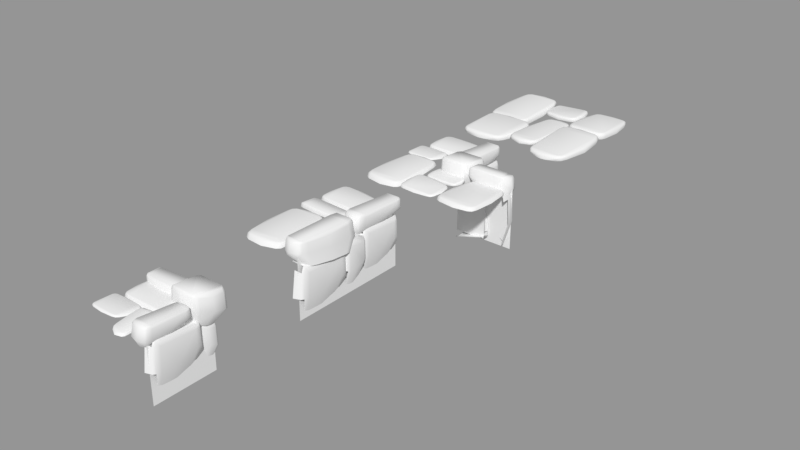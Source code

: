 # Source: walkway.blend  (saved by Blender 2.80.75; exported with 4.5.12 LTS)
import bpy
from mathutils import Matrix  # noqa: F401  (used for matrix-valued properties, if any)

bpy.ops.wm.read_factory_settings(use_empty=True)
scene = bpy.context.scene
scene.name = 'Scene'

# ---- collections
col_collection_1 = bpy.data.collections.new('Collection 1'); scene.collection.children.link(col_collection_1)

# ---- materials (node trees are filled in below, after node groups)
mat_material = bpy.data.materials.new('Material')
mat_material.alpha_threshold = 0.0
mat_material.use_transparent_shadow = False
mat_material.roughness = 0.5
mat_material.line_color = (0.0, 0.0, 0.0, 1.0)

# ---- material node trees

# ---- meshes
me_cube_004 = bpy.data.meshes.new('Cube.004')
me_cube_004.from_pydata([(0.1436, -0.001473, -0.04489), (0.1415, 0.01599, 0.3641), (0.1128, 0.01977, 0.4371), (-0.06331, 0.01977, 0.4362), (-0.09643, 0.01599, 0.3628), (-0.0742, -0.001473, -0.04603), (-0.04029, -0.01998, -0.1312), (-0.03909, -0.004014, -0.1191), (0.1169, -0.004014, -0.1183), (0.06723, -0.02065, -0.1526), (0.1188, -0.01998, -0.1304), (0.1486, -0.01363, -0.05081), (0.1464, 0.0007316, 0.3709), (0.115, 0.003653, 0.4509), (0.0319, 0.02099, 0.4493), (-0.06651, 0.003653, 0.4499), (-0.1029, 0.0007316, 0.3696), (-0.09684, 0.006306, 0.1584), (-0.07912, -0.01363, -0.052), (-0.0406, -0.01613, -0.132), (0.04088, -0.004041, -0.1313), (0.1193, -0.01613, -0.1311), (0.1434, -0.01639, 0.3626), (0.1455, -0.02883, -0.04151), (0.1362, -0.003373, -0.09733), (0.1335, 0.02, 0.3626), (0.1332, 0.01858, 0.4164), (-0.06251, -0.0139, 0.4423), (0.1114, -0.0139, 0.4432), (0.1124, 0.02298, 0.4162), (-0.06236, 0.02298, 0.4152), (-0.0877, 0.01858, 0.4153), (-0.0769, -0.02883, -0.04268), (-0.0985, -0.01639, 0.3613), (-0.08658, 0.02, 0.3615), (-0.06126, -0.003373, -0.09836), (0.116, -0.03131, -0.1225), (0.06628, -0.03214, -0.1497), (0.0148, -0.03214, -0.15), (-0.03844, -0.03131, -0.1233), (-0.0401, -0.0002755, -0.09835), (0.1163, -0.0002755, -0.09753), (0.1566, -0.006938, 0.1601), (0.03161, 0.004484, 0.4752), (-0.1091, -0.006938, 0.1587), (0.04107, -0.01686, -0.1563), (0.1569, -0.02261, 0.1606), (0.1396, -0.01536, -0.1061), (0.1365, 0.002756, 0.426), (0.03036, -0.01286, 0.4765), (-0.09222, 0.002756, 0.4248), (-0.1083, -0.02261, 0.1592), (-0.0639, -0.01536, -0.1071), (0.04098, -0.03235, -0.1565), (0.1358, -0.03049, -0.09544), (0.1307, -0.0005966, -0.08291), (0.1327, -0.01473, 0.4164), (0.1277, 0.02097, 0.4018), (-0.06137, -0.03049, -0.09647), (-0.05678, -0.0005966, -0.08389), (-0.08718, -0.01473, 0.4152), (-0.08053, 0.02097, 0.4007), (-0.1346, 0.001167, -0.4394), (0.08567, 0.01281, -0.4394), (0.1251, 0.01555, -0.4111), (0.1251, 0.01555, -0.235), (0.08567, 0.01281, -0.2015), (-0.1346, 0.001167, -0.2216), (-0.1804, -0.0161, -0.2551), (-0.174, -0.0003335, -0.2563), (-0.174, -0.0003335, -0.4123), (-0.1922, -0.01646, -0.3625), (-0.1804, -0.0161, -0.4142), (-0.1376, -0.01089, -0.4443), (0.08954, -0.002515, -0.4443), (0.1327, -0.0007329, -0.4134), (0.1319, 0.0166, -0.3303), (0.1327, -0.0007329, -0.2319), (0.08954, -0.002515, -0.195), (-0.02443, 0.00604, -0.2), (-0.1376, -0.01089, -0.2166), (-0.1808, -0.01224, -0.2547), (-0.1809, -0.0001817, -0.3362), (-0.1808, -0.01224, -0.4146), (0.0853, -0.01949, -0.4413), (-0.1324, -0.02619, -0.4413), (-0.1628, 1.121e-05, -0.4317), (0.08486, 0.01684, -0.4314), (0.1139, 0.01465, -0.4314), (0.1288, -0.01815, -0.2358), (0.1288, -0.01815, -0.4097), (0.1137, 0.01906, -0.4106), (0.1137, 0.01906, -0.2358), (0.1139, 0.01465, -0.2105), (-0.1324, -0.02619, -0.2189), (0.0853, -0.01949, -0.1994), (0.08486, 0.01684, -0.2113), (-0.1628, 1.12e-05, -0.2343), (-0.1759, -0.02753, -0.4114), (-0.1904, -0.02798, -0.3615), (-0.1904, -0.02798, -0.31), (-0.1759, -0.02753, -0.2569), (-0.1629, 0.003105, -0.2554), (-0.1629, 0.003105, -0.4118), (-0.02402, -0.007189, -0.4535), (0.146, -0.000253, -0.3301), (-0.02402, -0.007189, -0.1878), (-0.1941, -0.01262, -0.3363), (-0.02354, -0.02284, -0.4537), (-0.1674, -0.01183, -0.4351), (0.1193, -0.001274, -0.4348), (0.147, -0.01759, -0.3289), (0.1193, -0.001274, -0.206), (-0.02354, -0.02284, -0.1886), (-0.1674, -0.01183, -0.2316), (-0.1941, -0.02809, -0.3362), (-0.1614, -0.02708, -0.4313), (-0.1551, 0.002579, -0.4263), (0.1143, -0.0186, -0.4309), (0.106, 0.01726, -0.4258), (-0.1614, -0.02708, -0.2342), (-0.1551, 0.002579, -0.2388), (0.1143, -0.0186, -0.211), (0.106, 0.01726, -0.2176), (0.483, 0.002837, -0.4155), (0.483, 0.009896, -0.1124), (0.4437, 0.01211, -0.05813), (0.1995, 0.01211, -0.05813), (0.153, 0.009896, -0.1124), (0.1809, 0.002837, -0.4155), (0.2273, -0.02018, -0.4792), (0.2291, 0.002421, -0.4698), (0.4454, 0.002421, -0.4698), (0.3763, -0.02018, -0.4954), (0.448, -0.02018, -0.4792), (0.4898, -0.01453, -0.4202), (0.4898, -0.01252, -0.1077), (0.4469, -0.01186, -0.0483), (0.3316, 0.01333, -0.04877), (0.1952, -0.01186, -0.0483), (0.144, -0.01252, -0.1077), (0.151, 0.004988, -0.264), (0.174, -0.01453, -0.4202), (0.2269, -0.01456, -0.4796), (0.3399, 0.002946, -0.4792), (0.4487, -0.01456, -0.4796), (0.4856, -0.03697, -0.1143), (0.4856, -0.03697, -0.4137), (0.4723, 0.00242, -0.4544), (0.4719, 0.01577, -0.1133), (0.4719, 0.01131, -0.07357), (0.2007, -0.03697, -0.05439), (0.4419, -0.03697, -0.05439), (0.4431, 0.01771, -0.07357), (0.2007, 0.01771, -0.07357), (0.1655, 0.01131, -0.07357), (0.1772, -0.03697, -0.4137), (0.1502, -0.03697, -0.1143), (0.1667, 0.01577, -0.1133), (0.1985, 0.00242, -0.4544), (0.4441, -0.03697, -0.4736), (0.375, -0.03697, -0.4935), (0.3036, -0.03697, -0.4935), (0.2299, -0.03697, -0.4736), (0.2278, 0.006915, -0.4544), (0.4447, 0.006915, -0.4544), (0.5025, -0.01423, -0.264), (0.3314, -0.01176, -0.02998), (0.134, -0.01423, -0.264), (0.34, -0.01452, -0.498), (0.5029, -0.03697, -0.264), (0.477, -0.01456, -0.4611), (0.4766, -0.01205, -0.06682), (0.3297, -0.03697, -0.02944), (0.1593, -0.01205, -0.06682), (0.1351, -0.03697, -0.264), (0.1947, -0.01456, -0.4611), (0.3398, -0.03697, -0.4985), (0.4718, -0.03697, -0.4536), (0.4648, 0.005801, -0.4436), (0.4712, -0.03697, -0.07435), (0.4641, 0.01544, -0.08433), (0.1983, -0.03697, -0.4536), (0.2048, 0.005801, -0.4436), (0.1662, -0.03697, -0.07435), (0.1754, 0.01544, -0.08433), (0.1535, 0.003261, 0.4636), (0.1535, 0.02237, 0.07267), (0.1947, 0.02674, 0.002726), (0.4508, 0.02674, 0.002726), (0.4995, 0.02237, 0.07267), (0.4703, 0.003261, 0.4636), (0.4216, -0.02231, 0.545), (0.4198, 0.0006902, 0.5336), (0.1929, 0.0006902, 0.5336), (0.2654, -0.02295, 0.5659), (0.1902, -0.02231, 0.545), (0.1464, -0.01431, 0.4691), (0.1464, 0.00011, 0.06595), (0.1913, 0.003128, -0.01069), (0.3122, 0.02833, -0.009308), (0.4553, 0.003128, -0.01069), (0.5089, 0.00011, 0.06595), (0.5017, 0.01143, 0.2681), (0.4775, -0.01431, 0.4691), (0.4221, -0.01671, 0.5457), (0.3036, 0.0008439, 0.5457), (0.1895, -0.01671, 0.5457), (0.1508, -0.02463, 0.07364), (0.1508, -0.03652, 0.4599), (0.1647, 0.001302, 0.5137), (0.1652, 0.02822, 0.07406), (0.1652, 0.02533, 0.02262), (0.4496, -0.02225, -0.003615), (0.1966, -0.02225, -0.003615), (0.1954, 0.03174, 0.02282), (0.4496, 0.03174, 0.02282), (0.4864, 0.02533, 0.02262), (0.4742, -0.03652, 0.4599), (0.5025, -0.02463, 0.07364), (0.4852, 0.02822, 0.07406), (0.4519, 0.001302, 0.5137), (0.1943, -0.0389, 0.5372), (0.2668, -0.03969, 0.563), (0.3416, -0.03969, 0.563), (0.4189, -0.0389, 0.5372), (0.4211, 0.005803, 0.5138), (0.1937, 0.005803, 0.5138), (0.133, -0.007807, 0.2675), (0.3124, 0.003957, -0.03433), (0.5194, -0.007807, 0.2675), (0.3035, -0.01739, 0.5694), (0.1327, -0.03057, 0.2668), (0.1598, -0.01597, 0.5218), (0.1603, 0.002208, 0.0132), (0.3143, -0.02126, -0.03581), (0.4929, 0.002208, 0.0132), (0.5183, -0.03057, 0.2668), (0.4558, -0.01597, 0.5218), (0.3036, -0.03989, 0.5694), (0.1653, -0.03811, 0.5114), (0.1726, 0.005114, 0.4999), (0.1659, -0.02304, 0.02214), (0.1733, 0.02904, 0.03663), (0.452, -0.03811, 0.5114), (0.4453, 0.005114, 0.4999), (0.4857, -0.02304, 0.02214), (0.4761, 0.02904, 0.03663), (-0.1965, 0.02132, -0.3833), (-0.1965, 0.0007845, 0.007503), (-0.2377, -0.001941, 0.07753), (-0.4938, -0.001941, 0.07753), (-0.5425, 0.0007845, 0.007503), (-0.5133, 0.02132, -0.3833), (-0.4647, 0.004111, -0.4669), (-0.4628, 0.02584, -0.4532), (-0.2359, 0.02584, -0.4532), (-0.3084, 0.005586, -0.4878), (-0.2332, 0.004111, -0.4669), (-0.1894, 0.004392, -0.3906), (-0.1894, -0.02204, 0.01194), (-0.2344, -0.02679, 0.08849), (-0.3552, -0.001577, 0.08967), (-0.4984, -0.02679, 0.08849), (-0.552, -0.02204, 0.01194), (-0.5447, 0.009674, -0.188), (-0.5205, 0.004392, -0.3906), (-0.4651, 0.009763, -0.4671), (-0.3466, 0.02722, -0.4653), (-0.2325, 0.009763, -0.4671), (-0.1938, -0.04587, 0.001784), (-0.1938, -0.01863, -0.3837), (-0.2077, 0.02443, -0.4334), (-0.2082, 0.006743, 0.006713), (-0.2082, -0.001332, 0.0576), (-0.4926, -0.05132, 0.07889), (-0.2397, -0.05132, 0.07889), (-0.2384, 0.00506, 0.05805), (-0.4926, 0.00506, 0.05805), (-0.5294, -0.001333, 0.0576), (-0.5172, -0.01863, -0.3837), (-0.5456, -0.04587, 0.001784), (-0.5282, 0.006743, 0.006713), (-0.4949, 0.02443, -0.4334), (-0.2373, -0.01318, -0.4608), (-0.3098, -0.01136, -0.4865), (-0.3847, -0.01136, -0.4865), (-0.4619, -0.01318, -0.4608), (-0.4641, 0.02893, -0.433), (-0.2367, 0.02893, -0.433), (-0.1761, -0.00953, -0.1894), (-0.3555, -0.02836, 0.1121), (-0.5625, -0.00953, -0.1894), (-0.3465, 0.01147, -0.4907), (-0.1757, -0.03225, -0.191), (-0.2028, 0.008078, -0.4432), (-0.2033, -0.02529, 0.06463), (-0.3573, -0.05359, 0.111), (-0.5359, -0.02529, 0.06463), (-0.5613, -0.03225, -0.191), (-0.4988, 0.008078, -0.4432), (-0.3467, -0.01091, -0.493), (-0.2083, -0.015, -0.4351), (-0.2156, 0.02683, -0.4193), (-0.2089, -0.04951, 0.05319), (-0.2163, 0.003773, 0.04404), (-0.495, -0.015, -0.4351), (-0.4883, 0.02683, -0.4193), (-0.5287, -0.04951, 0.05319), (-0.5191, 0.003773, 0.04404), (-0.5094, 0.002836, 0.4538), (-0.5094, 0.009895, 0.1506), (-0.462, 0.01211, 0.09636), (-0.1673, 0.01211, 0.09636), (-0.1112, 0.009895, 0.1506), (-0.1448, 0.002836, 0.4538), (-0.2008, -0.02018, 0.5174), (-0.2029, 0.002421, 0.508), (-0.464, 0.002421, 0.508), (-0.3806, -0.02018, 0.5336), (-0.4671, -0.02018, 0.5174), (-0.5176, -0.01453, 0.4585), (-0.5176, -0.01252, 0.146), (-0.4658, -0.01186, 0.08654), (-0.3267, 0.01333, 0.08701), (-0.162, -0.01186, 0.08654), (-0.1003, -0.01252, 0.146), (-0.1087, 0.004988, 0.3022), (-0.1365, -0.01453, 0.4585), (-0.2003, -0.01456, 0.5179), (-0.3366, 0.002946, 0.5174), (-0.4679, -0.01456, 0.5179), (-0.5125, -0.03697, 0.1525), (-0.5125, -0.03697, 0.4519), (-0.4965, 0.00242, 0.4926), (-0.496, 0.01577, 0.1516), (-0.496, 0.01131, 0.1118), (-0.1686, -0.03697, 0.09262), (-0.4597, -0.03697, 0.09262), (-0.4612, 0.01771, 0.1118), (-0.1687, 0.01771, 0.1118), (-0.1263, 0.01131, 0.1118), (-0.1403, -0.03697, 0.4519), (-0.1077, -0.03697, 0.1525), (-0.1277, 0.01577, 0.1516), (-0.166, 0.00242, 0.4926), (-0.4624, -0.03697, 0.5118), (-0.379, -0.03697, 0.5317), (-0.2928, -0.03697, 0.5317), (-0.204, -0.03697, 0.5118), (-0.2014, 0.006915, 0.4926), (-0.4631, 0.006915, 0.4926), (-0.5329, -0.01423, 0.3022), (-0.3265, -0.01176, 0.06821), (-0.08824, -0.01423, 0.3022), (-0.3368, -0.01452, 0.5362), (-0.5334, -0.03697, 0.3022), (-0.5021, -0.01456, 0.4994), (-0.5016, -0.01205, 0.1051), (-0.3244, -0.03697, 0.06767), (-0.1188, -0.01205, 0.1051), (-0.08957, -0.03697, 0.3022), (-0.1615, -0.01456, 0.4994), (-0.3366, -0.03697, 0.5367), (-0.4958, -0.03697, 0.4918), (-0.4874, 0.005801, 0.4818), (-0.4951, -0.03697, 0.1126), (-0.4866, 0.01544, 0.1226), (-0.1658, -0.03697, 0.4918), (-0.1736, 0.005801, 0.4818), (-0.1271, -0.03697, 0.1126), (-0.1381, 0.01544, 0.1226)], [], [(2, 14, 43, 13), (4, 17, 44, 16), (42, 12, 22, 46), (1, 25, 57, 26), (1, 42, 0), (18, 52, 58, 32), (41, 8, 20), (33, 60, 50, 16), (1, 26, 48, 12), (48, 13, 28, 56), (4, 16, 50, 31), (2, 26, 57, 29), (6, 38, 39), (3, 15, 43, 14), (30, 3, 14), (3, 30, 61, 31), (17, 5, 18, 44), (45, 19, 7, 20), (33, 16, 44, 51), (23, 54, 47, 11), (7, 19, 52, 35), (5, 17, 59), (2, 13, 48, 26), (3, 31, 50, 15), (4, 31, 61, 34), (15, 50, 60, 27), (8, 21, 45, 20), (0, 11, 47, 24), (45, 53, 38), (8, 24, 47, 21), (7, 35, 59, 40), (28, 13, 43, 49), (23, 11, 42, 46), (8, 41, 55, 24), (0, 55, 25), (37, 9, 10, 36), (44, 18, 32, 51), (27, 49, 43, 15), (5, 35, 52, 18), (12, 48, 56, 22), (64, 76, 105, 75), (66, 79, 106, 78), (104, 74, 84, 108), (63, 87, 119, 88), (63, 104, 62), (80, 114, 120, 94), (103, 70, 82), (95, 122, 112, 78), (63, 88, 110, 74), (110, 75, 90, 118), (66, 78, 112, 93), (64, 88, 119, 91), (68, 100, 101), (65, 77, 105, 76), (92, 65, 76), (65, 92, 123, 93), (79, 67, 80, 106), (107, 81, 69, 82), (95, 78, 106, 113), (85, 116, 109, 73), (69, 81, 114, 97), (67, 79, 121), (64, 75, 110, 88), (65, 93, 112, 77), (66, 93, 123, 96), (77, 112, 122, 89), (70, 83, 107, 82), (62, 73, 109, 86), (87, 117, 103), (107, 115, 100), (70, 86, 109, 83), (69, 97, 121, 102), (90, 75, 105, 111), (85, 73, 104, 108), (70, 103, 117, 86), (62, 117, 87), (99, 71, 72, 98), (106, 80, 94, 113), (89, 111, 105, 77), (67, 97, 114, 80), (74, 110, 118, 84), (126, 138, 167, 137), (128, 141, 168, 140), (166, 136, 146, 170), (125, 149, 181, 150), (125, 166, 124), (142, 176, 182, 156), (165, 132, 144), (157, 184, 174, 140), (125, 150, 172, 136), (172, 137, 152, 180), (128, 140, 174, 155), (126, 150, 181, 153), (130, 162, 163), (127, 139, 167, 138), (154, 127, 138), (127, 154, 185, 155), (141, 129, 142, 168), (169, 143, 131, 144), (157, 140, 168, 175), (147, 178, 171, 135), (131, 143, 176, 159), (129, 141, 183), (126, 137, 172, 150), (127, 155, 174, 139), (128, 155, 185, 158), (139, 174, 184, 151), (132, 145, 169, 144), (124, 135, 171, 148), (149, 179, 165), (169, 177, 162), (132, 148, 171, 145), (131, 159, 183, 164), (152, 137, 167, 173), (147, 135, 166, 170), (132, 165, 179, 148), (124, 179, 149), (161, 133, 134, 160), (168, 142, 156, 175), (151, 173, 167, 139), (129, 159, 176, 142), (136, 172, 180, 146), (188, 200, 229, 199), (190, 203, 230, 202), (228, 198, 208, 232), (187, 211, 243, 212), (187, 228, 186), (204, 238, 244, 218), (227, 194, 206), (219, 246, 236, 202), (187, 212, 234, 198), (234, 199, 214, 242), (190, 202, 236, 217), (188, 212, 243, 215), (192, 224, 225), (189, 201, 229, 200), (216, 189, 200), (189, 216, 247, 217), (203, 191, 204, 230), (231, 205, 193, 206), (219, 202, 230, 237), (209, 240, 233, 197), (193, 205, 238, 221), (191, 203, 245), (188, 199, 234, 212), (189, 217, 236, 201), (190, 217, 247, 220), (201, 236, 246, 213), (194, 207, 231, 206), (186, 197, 233, 210), (231, 239, 224), (194, 210, 233, 207), (193, 221, 245, 226), (214, 199, 229, 235), (209, 197, 228, 232), (194, 227, 241, 210), (186, 241, 211), (223, 195, 196, 222), (230, 204, 218, 237), (213, 235, 229, 201), (191, 221, 238, 204), (198, 234, 242, 208), (250, 262, 291, 261), (252, 265, 292, 264), (290, 260, 270, 294), (249, 273, 305, 274), (249, 290, 248), (266, 300, 306, 280), (289, 256, 268), (281, 308, 298, 264), (249, 274, 296, 260), (296, 261, 276, 304), (252, 264, 298, 279), (250, 274, 305, 277), (254, 286, 287), (251, 263, 291, 262), (278, 251, 262), (251, 278, 309, 279), (265, 253, 266, 292), (293, 267, 255, 268), (281, 264, 292, 299), (271, 302, 295, 259), (255, 267, 300, 283), (253, 265, 307), (250, 261, 296, 274), (251, 279, 298, 263), (252, 279, 309, 282), (263, 298, 308, 275), (256, 269, 293, 268), (248, 259, 295, 272), (293, 301, 286), (256, 272, 295, 269), (255, 283, 307, 288), (276, 261, 291, 297), (271, 259, 290, 294), (256, 289, 303, 272), (248, 303, 273), (285, 257, 258, 284), (292, 266, 280, 299), (275, 297, 291, 263), (253, 283, 300, 266), (260, 296, 304, 270), (312, 324, 353, 323), (314, 327, 354, 326), (352, 322, 332, 356), (311, 335, 367, 336), (311, 352, 310), (328, 362, 368, 342), (351, 318, 330), (343, 370, 360, 326), (311, 336, 358, 322), (358, 323, 338, 366), (314, 326, 360, 341), (312, 336, 367, 339), (316, 348, 349), (313, 325, 353, 324), (340, 313, 324), (313, 340, 371, 341), (327, 315, 328, 354), (355, 329, 317, 330), (343, 326, 354, 361), (333, 364, 357, 321), (317, 329, 362, 345), (315, 327, 369), (312, 323, 358, 336), (313, 341, 360, 325), (314, 341, 371, 344), (325, 360, 370, 337), (318, 331, 355, 330), (310, 321, 357, 334), (355, 363, 348), (318, 334, 357, 331), (317, 345, 369, 350), (338, 323, 353, 359), (333, 321, 352, 356), (318, 351, 365, 334), (310, 365, 335), (347, 319, 320, 346), (354, 328, 342, 361), (337, 359, 353, 325), (315, 345, 362, 328), (322, 358, 366, 332), (12, 42, 1), (42, 11, 0), (20, 7, 40), (40, 41, 20), (14, 2, 29), (29, 30, 14), (4, 34, 17), (34, 59, 17), (59, 35, 5), (52, 6, 39, 58), (10, 21, 47), (30, 29, 25, 34), (52, 19, 6), (41, 40, 55), (40, 59, 55), (273, 303, 307, 282), (34, 61, 30), (216, 215, 211, 220), (29, 57, 25), (38, 6, 19), (19, 45, 38), (25, 1, 0), (0, 24, 55), (21, 10, 9), (47, 54, 36, 10), (45, 21, 9), (74, 104, 63), (104, 73, 62), (82, 69, 102), (102, 103, 82), (76, 64, 91), (91, 92, 76), (66, 96, 79), (96, 121, 79), (121, 97, 67), (134, 171, 178, 160), (72, 83, 109), (130, 163, 182, 176), (114, 81, 68), (164, 158, 149, 165), (102, 121, 96), (96, 123, 92), (87, 96, 92), (92, 91, 87), (91, 119, 87), (100, 68, 81), (81, 107, 100), (87, 63, 62), (62, 86, 117), (83, 72, 71), (301, 293, 257, 285), (107, 83, 71), (136, 166, 125), (166, 135, 124), (144, 131, 164), (164, 165, 144), (138, 126, 153), (153, 154, 138), (128, 158, 141), (158, 183, 141), (183, 159, 129), (350, 340, 335, 351), (134, 145, 171), (233, 240, 222, 196), (176, 143, 130), (363, 355, 319, 347), (164, 183, 158), (158, 185, 154), (149, 158, 154), (154, 153, 149), (153, 181, 149), (162, 130, 143), (143, 169, 162), (149, 125, 124), (124, 148, 179), (145, 134, 133), (115, 107, 71, 99), (169, 145, 133), (198, 228, 187), (228, 197, 186), (206, 193, 226), (226, 227, 206), (200, 188, 215), (215, 216, 200), (190, 220, 203), (220, 245, 203), (245, 221, 191), (295, 302, 284, 258), (196, 207, 233), (300, 254, 287, 306), (238, 205, 192), (227, 226, 241), (226, 245, 241), (238, 192, 225, 244), (220, 247, 216), (278, 277, 273, 282), (215, 243, 211), (224, 192, 205), (205, 231, 224), (211, 187, 186), (186, 210, 241), (207, 196, 195), (53, 45, 9, 37), (231, 207, 195), (260, 290, 249), (290, 259, 248), (268, 255, 288), (288, 289, 268), (262, 250, 277), (277, 278, 262), (252, 282, 265), (282, 307, 265), (307, 283, 253), (316, 349, 368, 362), (258, 269, 295), (68, 101, 120, 114), (300, 267, 254), (289, 288, 303), (288, 307, 303), (211, 241, 245, 220), (282, 309, 278), (340, 350, 369, 344), (277, 305, 273), (286, 254, 267), (267, 293, 286), (273, 249, 248), (248, 272, 303), (269, 258, 257), (239, 231, 195, 223), (293, 269, 257), (322, 352, 311), (352, 321, 310), (330, 317, 350), (350, 351, 330), (324, 312, 339), (339, 340, 324), (314, 344, 327), (344, 369, 327), (369, 345, 315), (177, 169, 133, 161), (320, 331, 357), (72, 109, 116, 98), (362, 329, 316), (102, 96, 87, 103), (344, 371, 340), (340, 339, 335), (339, 367, 335), (335, 365, 351), (348, 316, 329), (329, 355, 348), (335, 311, 310), (310, 334, 365), (331, 320, 319), (320, 357, 364, 346), (355, 331, 319), (25, 55, 59, 34)])
me_cube_004.polygons.foreach_set('use_smooth', [True] * 398)
me_cube_004.use_remesh_preserve_volume = False
me_cube_004.use_remesh_preserve_attributes = False
me_cube_004.use_mirror_vertex_groups = False
me_cube_004.update()
me_cube_003 = bpy.data.meshes.new('Cube.003')
me_cube_003.from_pydata([(0.0, -0.5, -3.775e-08), (0.0, 0.0, 0.0), (0.5, 0.0, 0.0), (0.5, -0.5, -3.775e-08), (0.0, -0.5, -0.5), (0.0, 3.775e-08, -0.5), (0.483, 0.002836, 0.122), (0.483, 0.009895, 0.4251), (0.4437, 0.01211, 0.4794), (0.1995, 0.01211, 0.4794), (0.153, 0.009895, 0.4251), (0.1809, 0.002836, 0.122), (0.2291, 0.002421, 0.0677), (0.4454, 0.002421, 0.0677), (0.4898, -0.01453, 0.1173), (0.4898, -0.01252, 0.4298), (0.4469, -0.01186, 0.4892), (0.3316, 0.01333, 0.4887), (0.1952, -0.01186, 0.4892), (0.144, -0.01252, 0.4298), (0.151, 0.004988, 0.2735), (0.174, -0.01453, 0.1173), (0.2269, -0.01456, 0.05788), (0.3399, 0.002946, 0.05835), (0.4487, -0.01456, 0.05788), (0.4723, 0.00242, 0.08314), (0.4719, 0.01577, 0.4242), (0.4719, 0.01131, 0.4639), (0.4431, 0.01771, 0.4639), (0.2007, 0.01771, 0.4639), (0.1655, 0.01131, 0.4639), (0.1667, 0.01577, 0.4242), (0.1985, 0.00242, 0.08314), (0.2278, 0.006915, 0.08314), (0.4447, 0.006915, 0.08314), (0.5025, -0.01423, 0.2735), (0.3314, -0.01176, 0.5075), (0.134, -0.01423, 0.2735), (0.34, -0.01452, 0.03955), (0.477, -0.01456, 0.0764), (0.4766, -0.01205, 0.4707), (0.1593, -0.01205, 0.4707), (0.1947, -0.01456, 0.0764), (0.4648, 0.005801, 0.0939), (0.4641, 0.01544, 0.4532), (0.2048, 0.005801, 0.0939), (0.1754, 0.01544, 0.4532), (-0.1944, 0.02024, 0.07286), (-0.1944, 0.01298, 0.428), (-0.2318, 0.0129, 0.4916), (-0.4642, 0.0129, 0.4916), (-0.5084, 0.01298, 0.428), (-0.4819, 0.02024, 0.07286), (-0.4361, 0.02263, 0.009318), (-0.2302, 0.02263, 0.009318), (-0.1879, -0.00178, 0.06687), (-0.1879, -0.01602, 0.4328), (-0.2288, -0.01837, 0.5024), (-0.3385, 0.01396, 0.5026), (-0.4683, -0.01837, 0.5024), (-0.517, -0.01602, 0.4328), (-0.5104, 0.01484, 0.2504), (-0.4884, -0.00178, 0.06687), (-0.4381, 0.001373, -0.002686), (-0.3306, 0.0238, -0.00162), (-0.2271, 0.001373, -0.002686), (-0.2046, 0.0218, 0.02739), (-0.205, 0.02057, 0.4271), (-0.205, 0.01271, 0.4735), (-0.2324, 0.02092, 0.4737), (-0.4631, 0.02092, 0.4737), (-0.4965, 0.01271, 0.4735), (-0.4954, 0.02057, 0.4271), (-0.4652, 0.0218, 0.02739), (-0.4373, 0.02756, 0.02753), (-0.2309, 0.02756, 0.02753), (-0.1759, -0.009806, 0.2498), (-0.3387, -0.01923, 0.5238), (-0.5265, -0.009806, 0.2498), (-0.3305, 0.002415, -0.02414), (-0.2002, 0.0003764, 0.01899), (-0.2006, -0.01762, 0.4807), (-0.5024, -0.01762, 0.4807), (-0.4687, 0.0003764, 0.01899), (-0.2117, 0.02555, 0.04009), (-0.2124, 0.01859, 0.461), (-0.4592, 0.02555, 0.04009), (-0.4872, 0.01859, 0.461), (0.08351, 0.01301, 0.4975), (-0.1351, 0.01441, 0.4955), (-0.174, 0.01583, 0.4668), (-0.1723, 0.01887, 0.2907), (-0.1329, 0.01852, 0.2576), (0.08555, 0.01677, 0.2797), (0.1244, 0.01653, 0.3148), (0.1229, 0.01384, 0.4708), (0.08705, 0.0004635, 0.5022), (-0.1383, -0.001894, 0.5001), (-0.1808, -0.001609, 0.4688), (-0.18, 0.01799, 0.386), (-0.1791, 0.001527, 0.2873), (-0.1359, 0.002414, 0.2508), (-0.02354, 0.01685, 0.2571), (0.08918, 0.004397, 0.2746), (0.1317, 0.004437, 0.3131), (0.1303, 0.01565, 0.3948), (0.1302, 0.001675, 0.473), (0.1116, 0.01331, 0.4901), (-0.1344, 0.01879, 0.4876), (-0.1631, 0.01509, 0.4872), (-0.1629, 0.02007, 0.4665), (-0.1613, 0.02309, 0.2918), (-0.161, 0.01891, 0.2664), (-0.1324, 0.0226, 0.2675), (0.1134, 0.01673, 0.2926), (0.1132, 0.0196, 0.3139), (0.1117, 0.0169, 0.4702), (-0.02569, -0.001382, 0.5103), (-0.1932, -0.0003202, 0.3854), (-0.02319, 0.003208, 0.2447), (0.1441, 0.003283, 0.3948), (0.1166, 0.001096, 0.4933), (-0.1677, -0.001886, 0.4903), (-0.1655, 0.002066, 0.2616), (0.1185, 0.004612, 0.2898), (0.1038, 0.01571, 0.4846), (-0.1553, 0.0183, 0.4817), (0.1056, 0.01895, 0.2972), (-0.1533, 0.0219, 0.2736), (-0.1324, 0.0157, -0.2302), (-0.4251, 0.009716, -0.2302), (-0.4776, 0.00965, -0.261), (-0.4776, 0.00965, -0.4526), (-0.4251, 0.009716, -0.4891), (-0.1324, 0.0157, -0.4672), (-0.08, 0.01767, -0.4294), (-0.08, 0.01767, -0.2597), (-0.1274, -0.002454, -0.2249), (-0.4291, -0.01419, -0.2249), (-0.4865, -0.01614, -0.2585), (-0.4866, 0.01052, -0.349), (-0.4865, -0.01614, -0.456), (-0.4291, -0.01419, -0.4961), (-0.2787, 0.01125, -0.4907), (-0.1274, -0.002454, -0.4726), (-0.0701, 0.000145, -0.4312), (-0.07098, 0.01864, -0.3425), (-0.0701, 0.000145, -0.2572), (-0.0949, 0.01698, -0.2386), (-0.4244, 0.01597, -0.239), (-0.4627, 0.009492, -0.239), (-0.4628, 0.01626, -0.2616), (-0.4628, 0.01626, -0.4517), (-0.4627, 0.009492, -0.4793), (-0.4244, 0.01597, -0.4784), (-0.0949, 0.01698, -0.4534), (-0.095, 0.02173, -0.4304), (-0.095, 0.02173, -0.2603), (-0.2783, -0.009071, -0.2149), (-0.5042, -0.01684, -0.3491), (-0.2783, -0.009071, -0.504), (-0.05242, 0.001004, -0.3424), (-0.08797, -0.0006765, -0.235), (-0.4686, -0.01551, -0.2353), (-0.4686, -0.01551, -0.4841), (-0.08797, -0.0006765, -0.4564), (-0.1054, 0.02008, -0.2445), (-0.4524, 0.01434, -0.2451), (-0.1054, 0.02008, -0.4485), (-0.4524, 0.01434, -0.4716), (-0.5302, 0.007267, -0.05728), (-0.5302, 0.00365, -0.19), (-0.4988, 0.00361, -0.2137), (-0.3039, 0.00361, -0.2137), (-0.2668, 0.00365, -0.19), (-0.2891, 0.007267, -0.05728), (-0.3275, 0.008457, -0.03354), (-0.5002, 0.008457, -0.03354), (-0.5356, -0.003706, -0.05505), (-0.5356, -0.0108, -0.1918), (-0.5014, -0.01198, -0.2177), (-0.4094, 0.004137, -0.2178), (-0.3005, -0.01198, -0.2177), (-0.2596, -0.0108, -0.1918), (-0.2652, 0.004578, -0.1236), (-0.2836, -0.003706, -0.05505), (-0.3258, -0.002135, -0.02906), (-0.416, 0.009043, -0.02946), (-0.5028, -0.002135, -0.02906), (-0.5217, 0.008042, -0.0403), (-0.5213, 0.007432, -0.1896), (-0.5213, 0.003515, -0.207), (-0.4983, 0.007604, -0.207), (-0.3048, 0.007604, -0.207), (-0.2768, 0.003515, -0.207), (-0.2777, 0.007432, -0.1896), (-0.3031, 0.008042, -0.0403), (-0.3265, 0.01092, -0.04035), (-0.4996, 0.01092, -0.04035), (-0.5458, -0.007706, -0.1234), (-0.4092, -0.0124, -0.2258), (-0.2517, -0.007706, -0.1234), (-0.416, -0.001616, -0.02105), (-0.5254, -0.002632, -0.03716), (-0.5251, -0.0116, -0.2096), (-0.2718, -0.0116, -0.2096), (-0.3001, -0.002632, -0.03716), (-0.5157, 0.009914, -0.04504), (-0.5151, 0.006443, -0.2023), (-0.3081, 0.009914, -0.04504), (-0.2846, 0.006443, -0.2023), (-0.105, 0.09854, 0.06066), (-0.105, 0.07033, -0.1115), (-0.07464, 0.07002, -0.1423), (0.1139, 0.07002, -0.1423), (0.1497, 0.07033, -0.1115), (0.1282, 0.09854, 0.06066), (0.0924, -0.002868, 0.0971), (0.09105, 0.1078, 0.09146), (-0.07594, 0.1078, 0.09146), (-0.02258, 0.0005233, 0.1063), (-0.07794, -0.002868, 0.0971), (-0.1102, 0.01296, 0.06357), (-0.1102, -0.04238, -0.1138), (-0.07711, -0.05153, -0.1475), (0.01187, 0.07413, -0.1476), (0.1172, -0.05153, -0.1475), (0.1567, -0.04238, -0.1138), (0.1513, 0.07757, -0.02538), (0.1335, 0.01296, 0.06357), (0.09273, 0.02522, 0.09728), (0.005514, 0.1124, 0.09677), (-0.07844, 0.02522, 0.09728), (-0.0649, -0.1483, -0.04665), (-0.0649, -0.1106, 0.05585), (-0.09671, 0.1046, 0.0827), (-0.09638, 0.09982, -0.111), (-0.09638, 0.06928, -0.1335), (0.06778, -0.1559, -0.06715), (-0.04454, -0.1559, -0.06715), (-0.07414, 0.1012, -0.1336), (0.113, 0.1012, -0.1336), (0.1401, 0.06928, -0.1335), (0.07871, -0.1106, 0.05585), (0.09129, -0.1483, -0.04665), (0.1392, 0.09982, -0.111), (0.1147, 0.1046, 0.0827), (-0.04559, -0.103, 0.07635), (-0.01339, -0.1005, 0.08318), (0.01985, -0.1005, 0.08318), (0.05414, -0.103, 0.07635), (0.09201, 0.127, 0.08264), (-0.07536, 0.127, 0.08264), (-0.12, -0.01823, -0.02511), (0.01203, -0.05485, -0.1579), (0.1644, -0.01823, -0.02511), (0.005446, 0.02927, 0.1077), (-0.07295, -0.1294, 0.004601), (-0.1003, 0.02134, 0.08677), (-0.09998, -0.04857, -0.137), (0.007687, -0.159, -0.07569), (0.1449, -0.04857, -0.137), (0.09829, -0.1294, 0.004601), (0.1175, 0.02134, 0.08677), (0.002968, -0.09986, 0.08489), (-0.05846, -0.1055, 0.06952), (-0.09092, 0.1192, 0.07655), (-0.0582, -0.1534, -0.06032), (-0.09037, 0.09211, -0.1275), (0.06886, -0.1055, 0.06952), (0.1098, 0.1192, 0.07655), (0.0838, -0.1534, -0.06032), (0.1325, 0.09211, -0.1275), (0.05039, 0.05185, -0.4379), (0.05039, 0.05951, -0.1681), (0.03187, 0.06418, -0.1201), (-0.08323, 0.06418, -0.1201), (-0.1051, 0.05951, -0.1681), (-0.09199, 0.05185, -0.4379), (-0.07012, -0.02451, -0.4874), (-0.0693, 0.05342, -0.4865), (0.03267, 0.05342, -0.4865), (8.087e-05, -0.02361, -0.502), (0.03389, -0.02451, -0.4874), (0.05359, -0.00817, -0.4364), (0.05359, -0.01857, -0.1565), (0.03338, -0.01958, -0.1034), (-0.02095, 0.06789, -0.1122), (-0.08527, -0.01958, -0.1034), (-0.1094, -0.01857, -0.1565), (-0.1061, 0.0509, -0.3026), (-0.09523, -0.00817, -0.4364), (-0.07033, -0.004989, -0.4897), (-0.01707, 0.05577, -0.4951), (0.03419, -0.004989, -0.4897), (-0.008277, -0.1005, -0.1957), (-0.008277, -0.08825, -0.3937), (0.04535, 0.05256, -0.4726), (0.04515, 0.07997, -0.1709), (0.04515, 0.06227, -0.1337), (-0.1072, -0.103, -0.1561), (-0.02346, -0.103, -0.1561), (0.03157, 0.08448, -0.1359), (-0.08268, 0.08448, -0.1359), (-0.09924, 0.06227, -0.1337), (-0.1154, -0.08825, -0.3937), (-0.1247, -0.1005, -0.1957), (-0.0987, 0.07997, -0.1709), (-0.08372, 0.05256, -0.4726), (-0.02268, -0.0858, -0.4333), (-0.04669, -0.08499, -0.4465), (-0.07147, -0.08499, -0.4465), (-0.09704, -0.0858, -0.4333), (-0.06989, 0.06817, -0.4741), (0.03231, 0.06817, -0.4741), (0.05958, -0.01582, -0.2962), (-0.02105, -0.02025, -0.08697), (-0.1141, -0.01582, -0.2962), (-0.01703, -0.003819, -0.5061), (-0.002276, -0.09438, -0.2947), (0.04755, -0.006018, -0.4731), (0.04734, -0.0192, -0.1199), (-0.0624, -0.104, -0.1396), (-0.1022, -0.0192, -0.1199), (-0.13, -0.09438, -0.2947), (-0.08547, -0.006018, -0.4731), (-0.05888, -0.08478, -0.4498), (-0.01308, -0.08662, -0.4201), (0.04181, 0.0637, -0.4641), (-0.01327, -0.1021, -0.1693), (0.04148, 0.07721, -0.1448), (-0.108, -0.08662, -0.4201), (-0.08074, 0.0637, -0.4641), (-0.1192, -0.1021, -0.1693), (-0.09461, 0.07721, -0.1448), (0.1434, 0.08941, 0.05567), (0.1434, 0.06967, -0.04018), (0.1803, 0.06945, -0.05735), (0.4095, 0.06945, -0.05735), (0.4839, 0.06967, -0.04018), (0.4578, 0.08941, 0.05567), (0.3834, 0.01846, 0.07595), (0.3818, 0.0959, 0.07282), (0.1787, 0.0959, 0.07282), (0.2436, 0.02083, 0.08108), (0.1763, 0.01846, 0.07595), (0.137, 0.02954, 0.05728), (0.137, -0.009182, -0.04148), (0.1773, -0.01558, -0.06026), (0.2855, 0.07233, -0.06032), (0.4136, -0.01558, -0.06026), (0.4924, -0.009182, -0.04148), (0.4858, 0.07473, 0.007752), (0.4642, 0.02954, 0.05728), (0.3838, 0.03811, 0.07606), (0.2778, 0.0991, 0.07577), (0.1757, 0.03811, 0.07606), (0.2197, -0.08551, 0.0004388), (0.2197, -0.05532, 0.06564), (0.1535, 0.09363, 0.06794), (0.1539, 0.0903, -0.03993), (0.1539, 0.06893, -0.05246), (0.404, -0.09155, -0.0126), (0.248, -0.09155, -0.0126), (0.1809, 0.09124, -0.05252), (0.4084, 0.09124, -0.05252), (0.4414, 0.06893, -0.05246), (0.45, -0.05532, 0.06564), (0.4675, -0.08551, 0.0004388), (0.4711, 0.0903, -0.03993), (0.4413, 0.09363, 0.06794), (0.2465, -0.04929, 0.07868), (0.2913, -0.04727, 0.08303), (0.3375, -0.04727, 0.08303), (0.3851, -0.04929, 0.07868), (0.3829, 0.1093, 0.0679), (0.1794, 0.1093, 0.0679), (0.1251, 0.007716, 0.007905), (0.2857, -0.01791, -0.06605), (0.5018, 0.007716, 0.007905), (0.2777, 0.04094, 0.08185), (0.2085, -0.07042, 0.03304), (0.1491, 0.0354, 0.07021), (0.1495, -0.01352, -0.05441), (0.3206, -0.09406, -0.01804), (0.4472, -0.01352, -0.05441), (0.4772, -0.07042, 0.03304), (0.414, 0.0354, 0.07021), (0.314, -0.04677, 0.08412), (0.2287, -0.0513, 0.07434), (0.1605, 0.1038, 0.06451), (0.229, -0.08954, -0.008255), (0.1612, 0.08491, -0.0491), (0.4055, -0.0513, 0.07434), (0.4354, 0.1038, 0.06451), (0.4263, -0.08954, -0.008255), (0.4322, 0.08491, -0.0491), (0.09696, 0.00991, 0.2316), (-0.09491, 0.01088, 0.2302), (-0.129, 0.01186, 0.2103), (-0.1276, 0.01397, 0.08841), (-0.09295, 0.01372, 0.06546), (0.09876, 0.01252, 0.08078), (0.139, 0.001164, 0.1041), (0.1328, 0.01235, 0.1051), (0.1315, 0.01048, 0.2131), (0.1484, 1.59e-05, 0.1785), (0.1377, -0.0007396, 0.2142), (0.1001, 0.001223, 0.2349), (-0.09767, -0.0004097, 0.2334), (-0.135, -0.0002124, 0.2117), (-0.1343, 0.01336, 0.1543), (-0.1335, 0.001959, 0.086), (-0.09562, 0.002573, 0.06076), (0.003014, 0.01257, 0.06513), (0.1019, 0.003947, 0.07722), (0.1392, 0.003974, 0.1039), (0.1381, 0.01174, 0.1604), (0.1379, 0.002061, 0.2146), (-0.09324, -0.01252, 0.2311), (0.09619, -0.009997, 0.2325), (0.1216, 0.01012, 0.2264), (-0.09432, 0.01392, 0.2247), (-0.1194, 0.01135, 0.2245), (-0.1294, -0.01057, 0.08855), (-0.1309, -0.01265, 0.209), (-0.1193, 0.0148, 0.2101), (-0.1179, 0.01689, 0.08912), (-0.1176, 0.014, 0.07152), (0.09803, -0.007337, 0.07857), (-0.09125, -0.009628, 0.06363), (-0.0925, 0.01655, 0.07233), (0.1232, 0.01248, 0.08973), (0.1343, -0.009135, 0.2121), (0.1474, -0.00837, 0.1777), (0.1478, -0.007754, 0.1421), (0.1356, -0.007287, 0.1052), (0.123, 0.01447, 0.1044), (0.1217, 0.0126, 0.2127), (0.001132, -5.535e-05, 0.2404), (-0.1459, 0.0006801, 0.1539), (0.003322, 0.003123, 0.0565), (0.1501, 0.003175, 0.1604), (0.001375, -0.01141, 0.2404), (0.126, 0.001661, 0.2287), (-0.1235, -0.000404, 0.2266), (-0.146, -0.01189, 0.1529), (-0.1216, 0.002332, 0.0682), (0.003561, -0.008236, 0.05685), (0.1277, 0.004095, 0.08776), (0.1507, -0.008025, 0.1602), (0.1215, -0.009542, 0.2258), (0.1148, 0.01178, 0.2227), (-0.1184, -0.01273, 0.2237), (-0.1126, 0.01357, 0.2207), (0.1232, -0.007183, 0.08933), (0.1163, 0.01403, 0.09286), (-0.1166, -0.0101, 0.07147), (-0.1109, 0.01606, 0.07652), (0.0404, -0.1051, -0.4446), (0.0404, -0.08817, -0.1748), (0.02189, -0.07784, -0.1268), (-0.06413, -0.1016, -0.4932), (0.02268, -0.1016, -0.4932), (-0.009905, -0.272, -0.5086), (0.0239, -0.274, -0.4941), (0.04361, -0.2379, -0.443), (0.04361, -0.2609, -0.1632), (0.0234, -0.2631, -0.1101), (-0.03094, -0.06965, -0.1188), (-0.02706, -0.09646, -0.5017), (0.02421, -0.2308, -0.4964), (-0.01826, -0.4421, -0.2024), (-0.01826, -0.415, -0.4004), (0.03536, -0.1035, -0.4793), (0.03516, -0.04293, -0.1776), (0.03516, -0.08206, -0.1404), (0.02158, -0.03294, -0.1425), (-0.0775, -0.03294, -0.1425), (-0.09352, -0.04293, -0.1776), (-0.03267, -0.4096, -0.44), (-0.05667, -0.4078, -0.4532), (-0.06472, -0.06903, -0.4808), (0.02233, -0.06903, -0.4808), (0.04959, -0.2548, -0.3029), (-0.03104, -0.2646, -0.09365), (-0.02702, -0.2282, -0.5128), (-0.01226, -0.4285, -0.3014), (0.03756, -0.2331, -0.4797), (0.03736, -0.2623, -0.1266), (-0.06887, -0.4073, -0.4565), (-0.02306, -0.4114, -0.4268), (0.03182, -0.07891, -0.4708), (-0.02326, -0.4457, -0.176), (0.03149, -0.04903, -0.1514), (-0.07557, -0.07891, -0.4708), (-0.08943, -0.04903, -0.1514), (0.3097, -0.1051, -0.08102), (0.4688, -0.08817, -0.03417), (0.4952, -0.07784, -0.007603), (0.4848, -0.07784, 0.09082), (0.2695, -0.274, 0.01414), (0.2701, -0.1016, 0.01349), (0.2792, -0.1016, -0.072), (0.2666, -0.272, -0.0426), (0.2787, -0.274, -0.07336), (0.3109, -0.2379, -0.08391), (0.476, -0.2609, -0.03531), (0.5053, -0.2631, -0.006181), (0.4944, -0.06965, 0.04581), (0.2681, -0.2308, 0.01395), (0.2689, -0.09646, -0.02451), (0.2774, -0.2308, -0.07406), (0.4465, -0.4421, 0.01882), (0.3297, -0.415, -0.01556), (0.2887, -0.1035, -0.08208), (0.4667, -0.04293, -0.02949), (0.4886, -0.08206, -0.02304), (0.4683, -0.4475, 0.04065), (0.4859, -0.03294, -0.01003), (0.4756, -0.03294, 0.08755), (0.3048, -0.4096, -0.008256), (0.2945, -0.4078, 0.01309), (0.2919, -0.4078, 0.0375), (0.2986, -0.4096, 0.05005), (0.2774, -0.06903, 0.01622), (0.2864, -0.06903, -0.0695), (0.3942, -0.2548, -0.06546), (0.5093, -0.2646, 0.05028), (0.2624, -0.2282, -0.02647), (0.3887, -0.4285, -0.004284), (0.2886, -0.2331, -0.08432), (0.4969, -0.2623, -0.02281), (0.4739, -0.4498, 0.08186), (0.2913, -0.4073, 0.02453), (0.3136, -0.4114, -0.01542), (0.2933, -0.07891, -0.07712), (0.4615, -0.4457, 0.02832), (0.4817, -0.04903, -0.02134), (0.2682, -0.4315, -0.03396), (0.07026, -0.4649, -0.03057), (0.03225, -0.4795, -0.01741), (0.2853, -0.4325, 0.03588), (0.3011, -0.4332, -0.02256), (0.2931, -0.2275, -0.002845), (0.2884, -0.2261, -0.02546), (0.2572, -0.2722, -0.03769), (0.0486, -0.258, -0.03466), (0.005488, -0.2577, -0.02045), (0.2988, -0.4386, 0.01089), (0.2936, -0.2779, -0.02518), (0.05191, -0.03789, 0.004368), (0.2003, -0.0609, 0.002352), (0.2931, -0.4317, -0.03096), (0.07494, -0.5191, -0.02653), (0.04438, -0.4739, -0.02656), (0.01946, -0.03316, 0.015), (0.04735, -0.5327, -0.01685), (0.02924, -0.5318, 0.04986), (0.05142, -0.518, 0.06011), (0.2274, -0.06538, 0.01165), (0.2329, -0.06671, 0.02767), (0.2786, -0.4722, 0.03682), (0.2945, -0.473, -0.02179), (0.1534, -0.2586, -0.04026), (-0.0167, -0.2563, 0.01638), (0.2966, -0.2797, 0.00915), (0.1272, -0.04945, -0.0006803), (0.2835, -0.2761, -0.034), (0.02034, -0.2581, -0.03003), (-2.362e-05, -0.03092, 0.04138), (0.2192, -0.06392, 0.005316), (0.2881, -0.4617, -0.02818), (0.03121, -0.03478, 0.008001), (0.05447, -0.513, -0.02383), (0.2684, -0.4608, 0.04412), (0.03237, -0.512, 0.05759), (0.09124, -0.4296, -0.075), (0.04709, -0.4418, -0.1692), (0.02883, -0.452, -0.1874), (-0.02764, -0.4512, -0.1873), (0.08882, -0.2428, -0.02517), (0.09183, -0.2819, -0.04947), (0.04575, -0.2494, -0.1393), (0.02559, -0.2454, -0.1567), (-0.002272, -0.4605, -0.1917), (0.08967, -0.2909, -0.03288), (0.01591, -0.04822, -0.09044), (0.0486, -0.08326, -0.02905), (0.0941, -0.4322, -0.06361), (0.04491, -0.4922, -0.1772), (0.03853, -0.4477, -0.182), (0.03156, -0.5023, -0.1909), (-0.02443, -0.5015, -0.1909), (0.047, -0.09015, -0.01677), (0.07209, -0.2597, -0.09338), (-0.007867, -0.243, -0.1619), (0.03564, -0.06579, -0.05975), (0.09447, -0.288, -0.03804), (0.03621, -0.2469, -0.1513), (0.05024, -0.08789, -0.02087), (0.09087, -0.4594, -0.07132), (0.008731, -0.04351, -0.09862), (0.0385, -0.4847, -0.1848)], [], [(0, 1, 2, 3), (1, 0, 4, 5), (8, 17, 36, 16), (10, 20, 37, 19), (7, 26, 44, 27), (7, 35, 6), (34, 13, 23), (7, 27, 40, 15), (10, 19, 41, 30), (8, 27, 44, 28), (9, 18, 36, 17), (29, 9, 17), (9, 29, 46, 30), (20, 11, 21, 37), (38, 22, 12, 23), (12, 22, 42, 32), (11, 20, 45), (8, 16, 40, 27), (9, 30, 41, 18), (10, 30, 46, 31), (13, 24, 38, 23), (6, 14, 39, 25), (26, 43, 34), (13, 25, 39, 24), (12, 32, 45, 33), (13, 34, 43, 25), (6, 43, 26), (11, 32, 42, 21), (49, 58, 77, 57), (51, 61, 78, 60), (48, 67, 85, 68), (48, 76, 47), (75, 54, 64), (48, 68, 81, 56), (51, 60, 82, 71), (49, 68, 85, 69), (50, 59, 77, 58), (70, 50, 58), (50, 70, 87, 71), (61, 52, 62, 78), (79, 63, 53, 64), (53, 63, 83, 73), (52, 61, 86), (49, 57, 81, 68), (50, 71, 82, 59), (51, 71, 87, 72), (54, 65, 79, 64), (47, 55, 80, 66), (54, 66, 80, 65), (53, 73, 86, 74), (54, 75, 84, 66), (47, 84, 67), (52, 73, 83, 62), (90, 99, 118, 98), (92, 102, 119, 101), (89, 108, 126, 109), (89, 117, 88), (116, 95, 105), (89, 109, 122, 97), (92, 101, 123, 112), (90, 109, 126, 110), (91, 100, 118, 99), (111, 91, 99), (91, 111, 128, 112), (102, 93, 103, 119), (120, 104, 94, 105), (94, 104, 124, 114), (93, 102, 127), (90, 98, 122, 109), (91, 112, 123, 100), (92, 112, 128, 113), (95, 106, 120, 105), (88, 96, 121, 107), (108, 125, 116), (95, 107, 121, 106), (94, 114, 127, 115), (95, 116, 125, 107), (88, 125, 108), (93, 114, 124, 103), (131, 140, 159, 139), (133, 143, 160, 142), (130, 149, 167, 150), (130, 158, 129), (157, 136, 146), (130, 150, 163, 138), (133, 142, 164, 153), (131, 150, 167, 151), (132, 141, 159, 140), (152, 132, 140), (132, 152, 169, 153), (143, 134, 144, 160), (161, 145, 135, 146), (135, 145, 165, 155), (134, 143, 168), (131, 139, 163, 150), (132, 153, 164, 141), (133, 153, 169, 154), (136, 147, 161, 146), (129, 137, 162, 148), (136, 148, 162, 147), (135, 155, 168, 156), (136, 157, 166, 148), (129, 166, 149), (134, 155, 165, 144), (172, 181, 200, 180), (174, 184, 201, 183), (171, 190, 208, 191), (171, 199, 170), (198, 177, 187), (171, 191, 204, 179), (174, 183, 205, 194), (172, 191, 208, 192), (173, 182, 200, 181), (193, 173, 181), (173, 193, 210, 194), (184, 175, 185, 201), (202, 186, 176, 187), (176, 186, 206, 196), (175, 184, 209), (172, 180, 204, 191), (173, 194, 205, 182), (174, 194, 210, 195), (177, 188, 202, 187), (170, 178, 203, 189), (177, 189, 203, 188), (176, 196, 209, 197), (177, 198, 207, 189), (170, 207, 190), (175, 196, 206, 185), (213, 225, 254, 224), (215, 228, 255, 227), (253, 223, 233, 257), (212, 236, 268, 237), (229, 263, 269, 243), (252, 219, 231), (244, 271, 261, 227), (212, 237, 259, 223), (259, 224, 239, 267), (215, 227, 261, 242), (213, 237, 268, 240), (217, 249, 250), (214, 226, 254, 225), (241, 214, 225), (214, 241, 272, 242), (228, 216, 229, 255), (256, 230, 218, 231), (244, 227, 255, 262), (234, 265, 258, 222), (218, 230, 263, 246), (216, 228, 270), (265, 247, 221), (213, 224, 259, 237), (214, 242, 261, 226), (215, 242, 272, 245), (263, 217, 269), (226, 261, 271, 238), (219, 232, 256, 231), (211, 222, 258, 235), (219, 235, 258, 232), (218, 246, 270, 251), (239, 224, 254, 260), (234, 222, 253, 257), (219, 252, 266, 235), (248, 220, 221, 247), (220, 264, 256), (255, 229, 243, 262), (238, 260, 254, 226), (216, 246, 263, 229), (223, 259, 267, 233), (275, 287, 316, 286), (277, 290, 317, 289), (315, 285, 295, 319), (274, 298, 330, 299), (274, 315, 273), (291, 325, 331, 305), (314, 281, 293), (306, 333, 323, 289), (274, 299, 321, 285), (321, 286, 301, 329), (277, 289, 323, 304), (275, 299, 330, 302), (279, 311, 312), (276, 288, 316, 287), (303, 276, 287), (276, 303, 334, 304), (290, 278, 291, 317), (318, 292, 280, 293), (306, 289, 317, 324), (296, 327, 320, 284), (280, 292, 325, 308), (278, 290, 332), (275, 286, 321, 299), (276, 304, 323, 288), (277, 304, 334, 307), (312, 325, 279), (288, 323, 333, 300), (281, 294, 318, 293), (273, 284, 320, 297), (326, 311, 279), (281, 297, 320, 294), (280, 308, 332, 313), (301, 286, 316, 322), (296, 284, 315, 319), (281, 314, 328, 297), (273, 328, 298), (310, 282, 283, 309), (317, 291, 305, 324), (300, 322, 316, 288), (278, 308, 325, 291), (285, 321, 329, 295), (337, 349, 378, 348), (339, 352, 379, 351), (377, 347, 357, 381), (336, 360, 392, 361), (353, 387, 393, 367), (376, 343, 355), (368, 395, 385, 351), (336, 361, 383, 347), (383, 348, 363, 391), (339, 351, 385, 366), (337, 361, 392, 364), (341, 373, 374), (338, 350, 378, 349), (365, 338, 349), (338, 365, 396, 366), (352, 340, 353, 379), (380, 354, 342, 355), (368, 351, 379, 386), (358, 389, 382, 346), (342, 354, 387, 370), (340, 352, 369), (389, 371, 345), (337, 348, 383, 361), (338, 366, 385, 350), (339, 366, 396, 369), (350, 385, 395, 362), (343, 356, 380, 355), (335, 346, 382, 359), (343, 359, 382, 356), (342, 370, 394, 375), (363, 348, 378, 384), (358, 346, 377, 381), (343, 376, 390, 359), (372, 344, 345, 371), (380, 356, 344), (379, 353, 367, 386), (362, 384, 378, 350), (340, 370, 387, 353), (347, 383, 391, 357), (399, 411, 440, 410), (401, 414, 441, 413), (439, 409, 419, 443), (398, 422, 454, 423), (398, 439, 397), (415, 449, 455, 429), (438, 405, 417), (430, 457, 447, 413), (398, 423, 445, 409), (445, 410, 425, 453), (401, 413, 447, 428), (399, 423, 454, 426), (403, 435, 436), (400, 412, 440, 411), (427, 400, 411), (400, 427, 458, 428), (414, 402, 415, 441), (442, 416, 404, 417), (430, 413, 441, 448), (420, 451, 444, 408), (404, 416, 449, 432), (402, 414, 456), (399, 410, 445, 423), (400, 428, 447, 412), (401, 428, 458, 431), (412, 447, 457, 424), (405, 418, 442, 417), (397, 408, 444, 421), (442, 450, 435), (405, 421, 444, 418), (404, 432, 456, 437), (425, 410, 440, 446), (420, 408, 439, 443), (405, 438, 452, 421), (397, 452, 422), (434, 406, 407, 433), (441, 415, 429, 448), (424, 446, 440, 412), (402, 432, 449, 415), (409, 445, 453, 419), (461, 469, 485, 468), (484, 467, 472, 487), (460, 475, 494, 476), (460, 484, 459), (483, 463, 470), (460, 476, 489, 467), (461, 476, 494, 477), (473, 491, 488, 466), (491, 465, 488), (461, 468, 489, 476), (463, 471, 486, 470), (459, 466, 488, 474), (463, 474, 488, 471), (473, 466, 484, 487), (463, 483, 492, 474), (459, 492, 475), (464, 490, 486), (467, 489, 493, 472), (499, 509, 528, 508), (527, 507, 513, 530), (498, 516, 538, 517), (526, 503, 511), (498, 517, 532, 507), (532, 508, 518, 537), (499, 517, 538, 519), (501, 523, 524), (520, 500, 509), (529, 510, 502, 511), (514, 535, 531, 506), (535, 505, 531), (499, 508, 532, 517), (503, 512, 529, 511), (497, 506, 531, 515), (534, 523, 501), (503, 515, 531, 512), (518, 508, 528, 533), (514, 506, 527, 530), (503, 526, 536, 515), (522, 504, 505, 521), (504, 534, 529), (507, 532, 537, 513), (564, 547, 551, 567), (540, 554, 574, 555), (563, 543, 549), (540, 555, 569, 547), (569, 548, 556, 573), (541, 555, 574, 557), (552, 571, 568, 546), (571, 545, 568), (543, 550, 566, 549), (539, 546, 568, 553), (543, 553, 568, 550), (556, 548, 565, 570), (552, 546, 564, 567), (543, 563, 572, 553), (561, 544, 545, 560), (547, 569, 573, 551), (579, 585, 596, 584), (595, 583, 587, 597), (578, 590, 603, 591), (578, 591, 599, 583), (579, 591, 603, 592), (593, 580, 585), (588, 600, 598, 582), (600, 581, 598), (579, 584, 599, 591), (577, 582, 598, 589), (588, 582, 595, 597), (577, 589, 601), (583, 599, 602, 587), (15, 35, 7), (35, 14, 6), (23, 12, 33), (33, 34, 23), (17, 8, 28), (28, 29, 17), (10, 31, 20), (31, 45, 20), (45, 32, 11), (450, 442, 406, 434), (33, 45, 31), (31, 46, 29), (26, 31, 29), (29, 28, 26), (28, 44, 26), (26, 7, 6), (6, 25, 43), (56, 76, 48), (76, 55, 47), (64, 53, 74), (74, 75, 64), (58, 49, 69), (69, 70, 58), (51, 72, 61), (72, 86, 61), (86, 73, 52), (75, 74, 84), (74, 86, 84), (193, 192, 198, 197), (72, 87, 70), (335, 390, 360, 336), (69, 85, 67), (67, 48, 47), (47, 66, 84), (97, 117, 89), (117, 96, 88), (105, 94, 115), (115, 116, 105), (99, 90, 110), (110, 111, 99), (92, 113, 102), (113, 127, 102), (127, 114, 93), (33, 31, 26, 34), (115, 127, 113), (113, 128, 111), (108, 113, 111), (111, 110, 108), (110, 126, 108), (108, 89, 88), (88, 107, 125), (138, 158, 130), (158, 137, 129), (146, 135, 156), (156, 157, 146), (140, 131, 151), (151, 152, 140), (133, 154, 143), (154, 168, 143), (168, 155, 134), (157, 156, 166), (156, 168, 166), (67, 84, 86, 72), (154, 169, 152), (70, 69, 67, 72), (151, 167, 149), (149, 130, 129), (129, 148, 166), (179, 199, 171), (199, 178, 170), (187, 176, 197), (197, 198, 187), (181, 172, 192), (192, 193, 181), (174, 195, 184), (195, 209, 184), (209, 196, 175), (449, 403, 436, 455), (336, 377, 346, 335), (195, 210, 193), (192, 208, 190), (341, 380, 388, 373), (190, 171, 170), (170, 189, 207), (223, 253, 212), (562, 575, 572, 563), (231, 218, 251), (251, 252, 231), (225, 213, 240), (240, 241, 225), (215, 245, 228), (245, 270, 228), (270, 246, 216), (221, 232, 258), (258, 265, 221), (263, 230, 217), (217, 250, 269), (192, 190, 207, 198), (245, 272, 241), (251, 241, 240), (240, 268, 236), (236, 266, 252), (478, 477, 475, 479), (217, 230, 256), (482, 495, 492, 483), (211, 235, 266), (232, 221, 220), (220, 248, 264), (256, 232, 220), (285, 315, 274), (315, 284, 273), (293, 280, 313), (313, 314, 293), (287, 275, 302), (302, 303, 287), (277, 307, 290), (307, 332, 290), (332, 308, 278), (326, 318, 282, 310), (283, 294, 320), (331, 325, 312), (325, 292, 279), (314, 313, 328), (313, 332, 328), (422, 452, 456, 431), (307, 334, 303), (364, 360, 390, 376), (302, 330, 298), (279, 292, 318), (318, 326, 279), (298, 274, 273), (273, 297, 328), (294, 283, 282), (211, 266, 236, 212), (318, 294, 282), (347, 377, 336), (212, 253, 222, 211), (355, 342, 375), (375, 376, 355), (349, 337, 364), (364, 365, 349), (339, 369, 352), (369, 394, 340), (394, 370, 340), (345, 356, 382), (382, 389, 345), (497, 536, 516, 498), (387, 354, 341), (115, 113, 108, 116), (578, 577, 601, 590), (394, 369, 396), (364, 392, 360), (209, 195, 193, 197), (427, 426, 422, 431), (341, 354, 380), (283, 320, 327, 309), (335, 359, 390), (356, 345, 344), (498, 527, 506, 497), (409, 439, 398), (439, 408, 397), (417, 404, 437), (437, 438, 417), (411, 399, 426), (426, 427, 411), (401, 431, 414), (431, 456, 414), (456, 432, 402), (365, 364, 376, 375), (407, 418, 444), (444, 451, 433, 407), (449, 416, 403), (438, 437, 452), (437, 456, 452), (149, 166, 168, 154), (431, 458, 427), (152, 151, 149, 154), (426, 454, 422), (435, 403, 416), (416, 442, 435), (422, 398, 397), (397, 421, 452), (418, 407, 406), (595, 577, 578, 583), (442, 418, 406), (467, 484, 460), (484, 466, 459), (470, 462, 482), (482, 483, 470), (480, 465, 491), (465, 471, 488), (241, 251, 270, 245), (298, 328, 332, 307), (479, 496, 478), (303, 302, 298, 307), (477, 494, 475), (475, 460, 459), (459, 474, 492), (341, 374, 393, 387), (464, 481, 490), (507, 527, 498), (486, 471, 465, 464), (511, 502, 525), (525, 526, 511), (509, 499, 519), (519, 520, 509), (521, 505, 535), (505, 512, 531), (501, 510, 529), (529, 534, 501), (256, 264, 249, 217), (497, 515, 536), (554, 572, 575, 559), (504, 522, 534), (547, 564, 540), (539, 572, 554, 540), (549, 542, 562), (562, 563, 549), (560, 545, 571), (545, 550, 568), (251, 240, 236, 252), (540, 564, 546, 539), (559, 576, 558), (554, 559, 574), (558, 557, 559), (557, 574, 559), (372, 388, 380, 344), (539, 553, 572), (394, 396, 365, 375), (595, 582, 577), (585, 579, 592), (592, 593, 585), (594, 581, 600), (581, 586, 598), (529, 512, 505, 504), (475, 492, 495, 479)])
me_cube_003.polygons.foreach_set('use_smooth', [0, 0, 1, 1, 1, 1, 1, 1, 1, 1, 1, 1, 1, 1, 1, 1, 1, 1, 1, 1, 1, 1, 1, 1, 1, 1, 1, 1, 1, 1, 1, 1, 1, 1, 1, 1, 1, 1, 1, 1, 1, 1, 1, 1, 1, 1, 1, 1, 1, 1, 1, 1, 1, 1, 1, 1, 1, 1, 1, 1, 1, 1, 1, 1, 1, 1, 1, 1, 1, 1, 1, 1, 1, 1, 1, 1, 1, 1, 1, 1, 1, 1, 1, 1, 1, 1, 1, 1, 1, 1, 1, 1, 1, 1, 1, 1, 1, 1, 1, 1, 1, 1, 1, 1, 1, 1, 1, 1, 1, 1, 1, 1, 1, 1, 1, 1, 1, 1, 1, 1, 1, 1, 1, 1, 1, 1, 1, 1, 1, 1, 1, 1, 1, 1, 1, 1, 1, 1, 1, 1, 1, 1, 1, 1, 1, 1, 1, 1, 1, 1, 1, 1, 1, 1, 1, 1, 1, 1, 1, 1, 1, 1, 1, 1, 1, 1, 1, 1, 1, 1, 1, 1, 1, 1, 1, 1, 1, 1, 1, 1, 1, 1, 1, 1, 1, 1, 1, 1, 1, 1, 1, 1, 1, 1, 1, 1, 1, 1, 1, 1, 1, 1, 1, 1, 1, 1, 1, 1, 1, 1, 1, 1, 1, 1, 1, 1, 1, 1, 1, 1, 1, 1, 1, 1, 1, 1, 1, 1, 1, 1, 1, 1, 1, 1, 1, 1, 1, 1, 1, 1, 1, 1, 1, 1, 1, 1, 1, 1, 1, 1, 1, 1, 1, 1, 1, 1, 1, 1, 1, 1, 1, 1, 1, 1, 1, 1, 1, 1, 1, 1, 1, 1, 1, 1, 1, 1, 1, 1, 1, 1, 1, 1, 1, 1, 1, 1, 1, 1, 1, 1, 1, 1, 1, 1, 1, 1, 1, 1, 1, 1, 1, 1, 1, 1, 1, 1, 1, 1, 1, 1, 1, 1, 1, 1, 1, 1, 1, 1, 1, 1, 1, 1, 1, 1, 1, 1, 1, 1, 1, 1, 1, 1, 1, 1, 1, 1, 1, 1, 1, 1, 1, 1, 1, 1, 1, 1, 1, 1, 1, 1, 1, 1, 1, 1, 1, 1, 1, 1, 1, 1, 1, 1, 1, 1, 1, 1, 1, 1, 1, 1, 1, 1, 1, 1, 1, 1, 1, 1, 1, 1, 1, 1, 1, 1, 1, 1, 1, 1, 1, 1, 1, 1, 1, 1, 1, 1, 1, 1, 1, 1, 1, 1, 1, 1, 1, 1, 1, 1, 1, 1, 1, 1, 1, 1, 1, 1, 1, 1, 1, 1, 1, 1, 1, 1, 1, 1, 1, 1, 1, 1, 1, 1, 1, 1, 1, 1, 1, 1, 1, 1, 1, 1, 1, 1, 1, 1, 1, 1, 1, 1, 1, 1, 1, 1, 1, 1, 1, 1, 1, 1, 1, 1, 1, 1, 1, 1, 1, 1, 1, 1, 1, 1, 1, 1, 1, 1, 1, 1, 1, 1, 1, 1, 1, 1, 1, 1, 1, 1, 1, 1, 1, 1, 1, 1, 1, 1, 1, 1, 1, 1, 1, 1, 1, 1, 1, 1, 1, 1, 1, 1, 1, 1, 1, 1, 1, 1, 1, 1, 1, 1, 1, 1, 1, 1, 1, 1, 1, 1, 1, 1, 1, 1, 1, 1, 1, 1, 1, 1, 1, 1, 1, 1, 1, 1, 1, 1, 1, 1, 1, 1, 1, 1, 1, 1, 1, 1, 1, 1, 1, 1, 1, 1, 1, 1, 1, 1, 1, 1, 1, 1, 1, 1, 1, 1, 1, 1, 1, 1, 1, 1, 1, 1, 1, 1, 1, 1, 1, 1, 1, 1, 1, 1, 1, 1, 1])
me_cube_003.use_remesh_preserve_volume = False
me_cube_003.use_remesh_preserve_attributes = False
me_cube_003.use_mirror_vertex_groups = False
me_cube_003.update()
me_cube_001 = bpy.data.meshes.new('Cube.001')
me_cube_001.from_pydata([(0.0, -0.5, 0.5), (0.0, -3.775e-08, 0.5), (0.0, -0.5, -0.5), (0.0, 3.775e-08, -0.5), (-0.2129, 0.02024, 0.0646), (-0.1789, 0.01298, 0.4181), (-0.21, 0.0129, 0.485), (-0.4414, 0.0129, 0.5072), (-0.4915, 0.01298, 0.4481), (-0.4991, 0.02024, 0.09212), (-0.4596, 0.02263, 0.02448), (-0.2546, 0.02263, 0.004771), (-0.2071, -0.00178, 0.05801), (-0.172, -0.01602, 0.4223), (-0.206, -0.01838, 0.4954), (-0.3152, 0.01396, 0.5061), (-0.4444, -0.01838, 0.5184), (-0.4995, -0.01602, 0.4538), (-0.5104, 0.01484, 0.2716), (-0.5062, -0.00178, 0.08679), (-0.4628, 0.001373, 0.01273), (-0.3556, 0.0238, 0.003498), (-0.2527, 0.001373, -0.007474), (-0.2274, 0.0218, 0.02031), (-0.1895, 0.02057, 0.4182), (-0.1851, 0.01271, 0.4644), (-0.2124, 0.02092, 0.4672), (-0.442, 0.02092, 0.4893), (-0.4753, 0.01271, 0.4923), (-0.4786, 0.02057, 0.446), (-0.4868, 0.0218, 0.04526), (-0.459, 0.02756, 0.04272), (-0.2536, 0.02756, 0.02296), (-0.1775, -0.009806, 0.239), (-0.3133, -0.01923, 0.5273), (-0.5265, -0.009806, 0.2725), (-0.3577, 0.002415, -0.01892), (-0.2238, 0.0003763, 0.01152), (-0.18, -0.01762, 0.4711), (-0.4805, -0.01762, 0.5), (-0.4911, 0.0003763, 0.03724), (-0.2333, 0.02555, 0.03363), (-0.1937, 0.01859, 0.4527), (-0.4796, 0.02555, 0.05733), (-0.4672, 0.01859, 0.479), (-0.1482, 0.0157, -0.2154), (-0.4404, 0.009716, -0.2337), (-0.4908, 0.00965, -0.2678), (-0.4788, 0.00965, -0.459), (-0.4242, 0.009716, -0.4921), (-0.1334, 0.0157, -0.4519), (-0.08349, 0.01767, -0.411), (-0.09412, 0.01767, -0.2416), (-0.1437, -0.002454, -0.2098), (-0.4447, -0.01419, -0.2287), (-0.4999, -0.01614, -0.2658), (-0.4944, 0.01052, -0.3561), (-0.4875, -0.01614, -0.463), (-0.4277, -0.01419, -0.4994), (-0.278, 0.01125, -0.4845), (-0.1281, -0.002454, -0.457), (-0.0735, 0.0001449, -0.412), (-0.07993, 0.01864, -0.3236), (-0.0844, 0.0001449, -0.2384), (-0.1103, 0.01698, -0.2214), (-0.4391, 0.01597, -0.2424), (-0.4773, 0.009492, -0.2448), (-0.4761, 0.01626, -0.2674), (-0.4642, 0.01626, -0.4572), (-0.4623, 0.009492, -0.4847), (-0.4241, 0.01597, -0.4814), (-0.09685, 0.01698, -0.4358), (-0.0984, 0.02173, -0.4129), (-0.1091, 0.02173, -0.2431), (-0.2948, -0.009071, -0.2093), (-0.5118, -0.01684, -0.3574), (-0.2767, -0.009071, -0.4978), (-0.06141, 0.001004, -0.3224), (-0.1036, -0.0006767, -0.2173), (-0.4835, -0.01551, -0.2415), (-0.4679, -0.01551, -0.4899), (-0.08976, -0.0006767, -0.4383), (-0.1204, 0.02008, -0.228), (-0.4667, 0.01434, -0.2503), (-0.1076, 0.02008, -0.4316), (-0.4525, 0.01434, -0.4763), (-0.5172, 0.01669, -0.07479), (-0.5117, 0.007289, -0.1818), (-0.4651, 0.007186, -0.1987), (-0.1812, 0.007186, -0.1841), (-0.1282, 0.007289, -0.1622), (-0.1661, 0.01669, -0.05676), (-0.223, 0.01978, -0.04048), (-0.4745, 0.01978, -0.05339), (-0.5252, -0.01183, -0.07339), (-0.5196, -0.03027, -0.1837), (-0.4687, -0.03332, -0.2021), (-0.3346, 0.008555, -0.1953), (-0.176, -0.03332, -0.1871), (-0.1177, -0.03027, -0.1631), (-0.1286, 0.009699, -0.1085), (-0.1582, -0.01183, -0.05455), (-0.2207, -0.007745, -0.03673), (-0.352, 0.0213, -0.04379), (-0.4785, -0.007745, -0.04996), (-0.5055, 0.0187, -0.06044), (-0.4988, 0.01712, -0.1809), (-0.4981, 0.006938, -0.1949), (-0.4646, 0.01756, -0.1932), (-0.1829, 0.01756, -0.1788), (-0.142, 0.006938, -0.1766), (-0.1441, 0.01712, -0.1627), (-0.1872, 0.0187, -0.0441), (-0.2213, 0.02617, -0.04589), (-0.4734, 0.02617, -0.05883), (-0.5372, -0.02222, -0.1293), (-0.3341, -0.03443, -0.2017), (-0.1088, -0.02222, -0.1073), (-0.3525, -0.006396, -0.03701), (-0.5111, -0.009036, -0.05819), (-0.5034, -0.03234, -0.1973), (-0.1347, -0.03234, -0.1784), (-0.183, -0.009036, -0.04135), (-0.4966, 0.02357, -0.06382), (-0.4893, 0.01455, -0.1907), (-0.1943, 0.02357, -0.04831), (-0.1536, 0.01455, -0.1734), (0.05039, 0.05185, -0.4552), (0.05039, 0.05951, -0.1214), (0.03187, 0.06418, -0.06204), (-0.08323, 0.06418, -0.06204), (-0.1051, 0.05951, -0.1214), (-0.09199, 0.05185, -0.4552), (-0.07012, -0.02451, -0.5164), (-0.0693, 0.05342, -0.5153), (0.03267, 0.05342, -0.5153), (8.087e-05, -0.02361, -0.5345), (0.03389, -0.02451, -0.5164), (0.05359, -0.00817, -0.4533), (0.05359, -0.01857, -0.107), (0.03338, -0.01959, -0.0413), (-0.02095, 0.06789, -0.05214), (-0.08527, -0.01959, -0.0413), (-0.1094, -0.01857, -0.107), (-0.1061, 0.0509, -0.2877), (-0.09523, -0.00817, -0.4533), (-0.07033, -0.004989, -0.5193), (-0.01707, 0.05577, -0.5259), (0.03419, -0.004989, -0.5193), (-0.008277, -0.1005, -0.1555), (-0.008277, -0.08825, -0.4005), (0.04535, 0.05256, -0.4982), (0.04515, 0.07997, -0.1248), (0.04515, 0.06227, -0.07886), (-0.1072, -0.103, -0.1065), (-0.02346, -0.103, -0.1065), (0.03157, 0.08448, -0.08148), (-0.08268, 0.08448, -0.08148), (-0.09924, 0.06227, -0.07886), (-0.1154, -0.08825, -0.4005), (-0.1247, -0.1005, -0.1555), (-0.0987, 0.07997, -0.1248), (-0.08372, 0.05256, -0.4982), (-0.02268, -0.0858, -0.4495), (-0.04669, -0.08499, -0.4658), (-0.07147, -0.08499, -0.4658), (-0.09704, -0.0858, -0.4495), (-0.06989, 0.06817, -0.5), (0.03231, 0.06817, -0.5), (0.05958, -0.01582, -0.2799), (-0.02105, -0.02025, -0.02099), (-0.1141, -0.01582, -0.2799), (-0.01703, -0.003819, -0.5396), (-0.002276, -0.09438, -0.278), (0.04755, -0.006018, -0.4987), (0.04734, -0.0192, -0.06179), (-0.0624, -0.104, -0.08611), (-0.1022, -0.0192, -0.06179), (-0.13, -0.09438, -0.278), (-0.08547, -0.006018, -0.4987), (-0.05888, -0.08478, -0.4699), (-0.01308, -0.08662, -0.4331), (0.04181, 0.0637, -0.4876), (-0.01327, -0.1021, -0.1229), (0.04148, 0.07721, -0.0925), (-0.108, -0.08662, -0.4331), (-0.08074, 0.0637, -0.4876), (-0.1192, -0.1021, -0.1229), (-0.09461, 0.07721, -0.0925), (0.0404, -0.1051, -0.4391), (0.0404, -0.08817, -0.1693), (0.02189, -0.07784, -0.1214), (-0.06413, -0.1016, -0.4877), (0.02268, -0.1016, -0.4877), (-0.009905, -0.272, -0.5032), (0.0239, -0.274, -0.4886), (0.04361, -0.2379, -0.4376), (0.04361, -0.2609, -0.1577), (0.0234, -0.2631, -0.1046), (-0.03094, -0.06965, -0.1134), (-0.02706, -0.09646, -0.4963), (0.02421, -0.2308, -0.4909), (-0.01826, -0.4421, -0.1969), (-0.01826, -0.415, -0.3949), (0.03536, -0.1035, -0.4738), (0.03516, -0.04293, -0.1721), (0.03516, -0.08206, -0.135), (0.02158, -0.03294, -0.1371), (-0.0775, -0.03294, -0.1371), (-0.09352, -0.04293, -0.1721), (-0.03267, -0.4096, -0.4345), (-0.05667, -0.4078, -0.4477), (-0.06472, -0.06903, -0.4753), (0.02233, -0.06903, -0.4753), (0.04959, -0.2548, -0.2974), (-0.03104, -0.2646, -0.08819), (-0.02702, -0.2282, -0.5074), (-0.01226, -0.4285, -0.2959), (0.03756, -0.2331, -0.4743), (0.03736, -0.2623, -0.1212), (-0.06887, -0.4073, -0.451), (-0.02306, -0.4114, -0.4213), (0.03182, -0.07891, -0.4653), (-0.02326, -0.4457, -0.1705), (0.03149, -0.04903, -0.146), (-0.07557, -0.07891, -0.4653), (-0.08943, -0.04903, -0.146), (-0.1301, 0.07694, 0.4219), (-0.1301, 0.06252, 0.04354), (-0.1097, 0.06405, -0.02401), (0.01744, 0.06405, -0.02401), (0.04163, 0.06252, 0.04354), (0.02712, 0.07694, 0.4219), (0.002963, -0.01317, 0.4972), (0.002053, 0.0832, 0.4898), (-0.1106, 0.0832, 0.4898), (-0.07457, -0.01076, 0.5175), (-0.1119, -0.01317, 0.4972), (-0.1337, 0.002527, 0.4244), (-0.1337, -0.03514, 0.03338), (-0.1114, -0.0411, -0.04091), (-0.05134, 0.06793, -0.0355), (0.01969, -0.0411, -0.04091), (0.0463, -0.03514, 0.03338), (0.04269, 0.06377, 0.2325), (0.0307, 0.002527, 0.4244), (0.003191, 0.01119, 0.4988), (-0.05563, 0.08685, 0.5016), (-0.1122, 0.01119, 0.4988), (-0.06534, -0.1331, 0.09469), (-0.06534, -0.1004, 0.371), (-0.1246, 0.0809, 0.4705), (-0.1243, 0.08808, 0.04584), (-0.1243, 0.06289, -0.004824), (0.04392, -0.1396, 0.03944), (-0.04857, -0.1396, 0.03944), (-0.1093, 0.09057, -0.003598), (0.01683, 0.09057, -0.003598), (0.03512, 0.06289, -0.004825), (0.05292, -0.1004, 0.371), (0.06328, -0.1331, 0.09469), (0.03452, 0.08808, 0.04584), (0.01798, 0.0809, 0.4705), (-0.04943, -0.09382, 0.4262), (-0.02292, -0.09164, 0.4446), (0.004453, -0.09164, 0.4446), (0.03269, -0.09382, 0.4262), (0.002705, 0.1003, 0.4713), (-0.1102, 0.1003, 0.4713), (-0.1403, -0.01936, 0.2288), (-0.05123, -0.04338, -0.06384), (0.05152, -0.01936, 0.2288), (-0.05567, 0.0141, 0.5218), (-0.07197, -0.1167, 0.2328), (-0.127, 0.008442, 0.4756), (-0.1268, -0.03916, -0.01775), (-0.005564, -0.1423, 0.01642), (0.03835, -0.03916, -0.01775), (0.06905, -0.1167, 0.2328), (0.01992, 0.008442, 0.4756), (-0.00945, -0.0911, 0.4492), (-0.06004, -0.096, 0.4078), (-0.1207, 0.09393, 0.4576), (-0.05982, -0.1374, 0.05786), (-0.1203, 0.08235, 0.009445), (0.04481, -0.096, 0.4078), (0.01469, 0.09393, 0.4576), (0.05711, -0.1374, 0.05786), (0.03, 0.08235, 0.009445), (0.04281, -0.1291, -0.1097), (0.04281, -0.1113, 0.03027), (0.02333, -0.1004, 0.05517), (-0.06716, -0.1255, -0.1349), (0.02417, -0.1255, -0.1349), (-0.01012, -0.3047, -0.143), (0.02545, -0.3068, -0.1354), (0.04618, -0.2688, -0.1089), (0.04618, -0.293, 0.03631), (0.02492, -0.2954, 0.06387), (-0.03224, -0.09182, 0.05932), (-0.02816, -0.12, -0.1394), (0.02577, -0.2614, -0.1366), (-0.01891, -0.4836, 0.01597), (-0.01891, -0.4551, -0.08678), (0.0375, -0.1275, -0.1277), (0.03729, -0.06371, 0.02883), (0.03729, -0.1049, 0.04812), (0.02301, -0.0532, 0.04702), (-0.08123, -0.0532, 0.04702), (-0.09808, -0.06371, 0.02883), (-0.03406, -0.4494, -0.1073), (-0.05931, -0.4475, -0.1142), (-0.06778, -0.09117, -0.1285), (0.02379, -0.09117, -0.1285), (0.05248, -0.2866, -0.03619), (-0.03235, -0.2969, 0.07239), (-0.02812, -0.2587, -0.1451), (-0.01259, -0.4694, -0.03541), (0.03982, -0.2638, -0.128), (0.03961, -0.2944, 0.05528), (-0.07215, -0.4471, -0.1159), (-0.02396, -0.4513, -0.1005), (0.03378, -0.1016, -0.1233), (-0.02416, -0.4874, 0.02967), (0.03344, -0.07013, 0.0424), (-0.07919, -0.1016, -0.1233), (-0.09378, -0.07013, 0.0424), (0.04281, -0.1553, 0.1207), (0.04281, -0.1375, 0.4335), (0.02333, -0.1266, 0.4892), (-0.06716, -0.1517, 0.06432), (0.02417, -0.1517, 0.06432), (-0.01012, -0.3309, 0.04638), (0.02545, -0.333, 0.06327), (0.04618, -0.295, 0.1225), (0.04618, -0.3192, 0.447), (0.02492, -0.3216, 0.5086), (-0.03224, -0.118, 0.4984), (-0.02816, -0.1462, 0.05438), (0.02577, -0.2876, 0.06062), (-0.01891, -0.5099, 0.4015), (-0.01891, -0.4813, 0.1719), (0.0375, -0.1537, 0.08039), (0.03729, -0.08992, 0.4303), (0.03729, -0.1311, 0.4734), (0.02301, -0.07941, 0.4709), (-0.08123, -0.0794, 0.4709), (-0.09808, -0.08992, 0.4303), (-0.03406, -0.4756, 0.126), (-0.05931, -0.4737, 0.1107), (-0.06778, -0.1174, 0.07867), (0.02379, -0.1174, 0.07867), (0.05248, -0.3128, 0.285), (-0.03235, -0.3231, 0.5276), (-0.02812, -0.2849, 0.04153), (-0.01259, -0.4956, 0.2867), (0.03982, -0.29, 0.0799), (0.03961, -0.3207, 0.4894), (-0.07215, -0.4733, 0.1069), (-0.02396, -0.4775, 0.1413), (0.03378, -0.1278, 0.0903), (-0.02416, -0.5137, 0.4322), (0.03344, -0.09633, 0.4606), (-0.07919, -0.1278, 0.0903), (-0.09378, -0.09633, 0.4606)], [], [(2, 3, 1, 0), (6, 15, 34, 14), (8, 18, 35, 17), (5, 24, 42, 25), (5, 33, 4), (32, 11, 21), (5, 25, 38, 13), (8, 17, 39, 28), (6, 25, 42, 26), (7, 16, 34, 15), (27, 7, 15), (7, 27, 44, 28), (18, 9, 19, 35), (36, 20, 10, 21), (10, 20, 40, 30), (9, 18, 43), (6, 14, 38, 25), (7, 28, 39, 16), (8, 28, 44, 29), (11, 22, 36, 21), (4, 12, 37, 23), (11, 23, 37, 22), (10, 30, 43, 31), (11, 32, 41, 23), (4, 41, 24), (9, 30, 40, 19), (47, 56, 75, 55), (49, 59, 76, 58), (46, 65, 83, 66), (46, 74, 45), (73, 52, 62), (46, 66, 79, 54), (49, 58, 80, 69), (47, 66, 83, 67), (48, 57, 75, 56), (68, 48, 56), (48, 68, 85, 69), (59, 50, 60, 76), (77, 61, 51, 62), (51, 61, 81, 71), (50, 59, 84), (47, 55, 79, 66), (48, 69, 80, 57), (49, 69, 85, 70), (52, 63, 77, 62), (45, 53, 78, 64), (52, 64, 78, 63), (51, 71, 84, 72), (52, 73, 82, 64), (45, 82, 65), (50, 71, 81, 60), (88, 97, 116, 96), (90, 100, 117, 99), (87, 106, 124, 107), (87, 115, 86), (114, 93, 103), (87, 107, 120, 95), (90, 99, 121, 110), (88, 107, 124, 108), (89, 98, 116, 97), (109, 89, 97), (89, 109, 126, 110), (100, 91, 101, 117), (118, 102, 92, 103), (92, 102, 122, 112), (91, 100, 111), (88, 96, 120, 107), (89, 110, 121, 98), (90, 110, 126, 111), (93, 104, 118, 103), (86, 94, 119, 105), (93, 105, 119, 104), (92, 112, 125, 113), (93, 114, 123, 105), (91, 112, 122, 101), (129, 141, 170, 140), (131, 144, 171, 143), (169, 139, 149, 173), (128, 152, 184, 153), (128, 169, 127), (145, 179, 185, 159), (168, 135, 147), (160, 187, 177, 143), (128, 153, 175, 139), (175, 140, 155, 183), (131, 143, 177, 158), (129, 153, 184, 156), (133, 165, 166), (130, 142, 170, 141), (157, 130, 141), (130, 157, 188, 158), (144, 132, 145, 171), (172, 146, 134, 147), (160, 143, 171, 178), (150, 181, 174, 138), (134, 146, 179, 162), (132, 144, 186), (129, 140, 175, 153), (130, 158, 177, 142), (131, 158, 188, 161), (166, 179, 133), (142, 177, 187, 154), (135, 148, 172, 147), (127, 138, 174, 151), (180, 165, 133), (135, 151, 174, 148), (134, 162, 186, 167), (155, 140, 170, 176), (150, 138, 169, 173), (135, 168, 182, 151), (127, 182, 152), (164, 136, 137, 163), (171, 145, 159, 178), (154, 176, 170, 142), (132, 162, 179, 145), (139, 175, 183, 149), (191, 199, 215, 198), (214, 197, 202, 217), (190, 205, 224, 206), (190, 214, 189), (213, 193, 200), (190, 206, 219, 197), (191, 206, 224, 207), (203, 221, 218, 196), (221, 195, 218), (191, 198, 219, 206), (193, 201, 216, 200), (189, 196, 218, 204), (193, 204, 218, 201), (203, 196, 214, 217), (193, 213, 222, 204), (189, 222, 205), (194, 220, 216), (197, 219, 223, 202), (229, 241, 270, 240), (231, 244, 271, 243), (269, 239, 249, 273), (228, 252, 284, 253), (228, 269, 227), (245, 279, 285, 259), (268, 235, 247), (260, 287, 277, 243), (228, 253, 275, 239), (275, 240, 255, 283), (231, 243, 277, 258), (229, 253, 284, 256), (233, 265, 266), (230, 242, 270, 241), (257, 230, 241), (230, 257, 288, 258), (244, 232, 245, 271), (272, 246, 234, 247), (260, 243, 271, 278), (250, 281, 274, 238), (234, 246, 279, 262), (232, 244, 286), (229, 240, 275, 253), (230, 258, 277, 242), (231, 258, 288, 261), (266, 279, 233), (242, 277, 287, 254), (235, 248, 272, 247), (227, 238, 274, 251), (280, 265, 233), (235, 251, 274, 248), (234, 262, 286, 267), (255, 240, 270, 276), (250, 238, 269, 273), (235, 268, 282, 251), (227, 282, 252), (264, 236, 237, 263), (271, 245, 259, 278), (254, 276, 270, 242), (232, 262, 279, 245), (239, 275, 283, 249), (291, 299, 315, 298), (314, 297, 302, 317), (290, 305, 324, 306), (313, 293, 300), (290, 306, 319, 297), (291, 306, 324, 307), (303, 321, 318, 296), (321, 310, 295), (291, 298, 319, 306), (293, 301, 316, 300), (289, 296, 318, 304), (305, 322, 313), (293, 304, 318, 301), (303, 296, 314, 317), (293, 313, 322, 304), (294, 320, 316), (297, 319, 323, 302), (329, 337, 353, 336), (352, 335, 340, 355), (328, 343, 362, 344), (328, 352, 327), (351, 331, 338), (328, 344, 357, 335), (329, 344, 362, 345), (341, 359, 356, 334), (359, 333, 356), (329, 336, 357, 344), (331, 339, 354, 338), (327, 334, 356, 342), (331, 342, 356, 339), (341, 334, 352, 355), (331, 351, 360, 342), (327, 360, 343), (332, 358, 354), (335, 357, 361, 340), (13, 33, 5), (33, 12, 4), (21, 10, 31), (31, 32, 21), (15, 6, 26), (26, 27, 15), (8, 29, 18), (29, 43, 18), (43, 30, 9), (32, 31, 41), (31, 43, 41), (109, 108, 114, 113), (29, 44, 27), (68, 67, 65, 70), (26, 42, 24), (24, 5, 4), (4, 23, 41), (54, 74, 46), (74, 53, 45), (62, 51, 72), (72, 73, 62), (56, 47, 67), (67, 68, 56), (49, 70, 59), (70, 84, 59), (84, 71, 50), (73, 72, 82), (72, 84, 82), (24, 41, 43, 29), (70, 85, 68), (180, 172, 136, 164), (67, 83, 65), (65, 46, 45), (45, 64, 82), (95, 115, 87), (115, 94, 86), (103, 92, 113), (113, 114, 103), (97, 88, 108), (108, 109, 97), (90, 111, 100), (111, 125, 91), (125, 112, 91), (312, 309, 305, 313), (289, 322, 305, 290), (111, 126, 109), (108, 124, 106), (216, 201, 195, 194), (174, 181, 163, 137), (86, 105, 123), (139, 169, 128), (169, 138, 127), (147, 134, 167), (167, 168, 147), (141, 129, 156), (156, 157, 141), (131, 161, 144), (161, 186, 144), (186, 162, 132), (237, 274, 281, 263), (137, 148, 174), (185, 179, 166), (179, 146, 133), (343, 360, 363, 347), (161, 188, 157), (346, 345, 343, 347), (156, 184, 152), (133, 146, 172), (172, 180, 133), (152, 128, 127), (127, 151, 182), (148, 137, 136), (350, 363, 360, 351), (172, 148, 136), (197, 214, 190), (214, 196, 189), (200, 192, 212), (212, 213, 200), (210, 195, 221), (195, 201, 218), (308, 307, 305, 309), (65, 82, 84, 70), (209, 226, 208), (86, 123, 106, 87), (207, 224, 205), (205, 190, 189), (189, 204, 222), (257, 256, 252, 261), (194, 211, 220), (239, 269, 228), (269, 238, 227), (247, 234, 267), (267, 268, 247), (241, 229, 256), (256, 257, 241), (231, 261, 244), (261, 286, 244), (286, 262, 232), (27, 26, 24, 29), (237, 248, 274), (285, 279, 266), (279, 246, 233), (167, 186, 182, 168), (152, 182, 186, 161), (261, 288, 257), (354, 339, 333, 332), (256, 284, 252), (233, 246, 272), (272, 280, 233), (252, 228, 227), (227, 251, 282), (248, 237, 236), (267, 286, 282, 268), (272, 248, 236), (297, 314, 290), (125, 111, 109, 113), (300, 292, 312), (312, 313, 300), (295, 301, 318), (318, 321, 295), (316, 301, 295, 294), (312, 325, 309), (309, 326, 308), (280, 272, 236, 264), (307, 324, 305), (108, 106, 123, 114), (289, 304, 322), (290, 314, 296, 289), (294, 311, 320), (335, 352, 328), (352, 334, 327), (338, 330, 350), (350, 351, 338), (348, 333, 359), (333, 339, 356), (212, 225, 222, 213), (205, 222, 225, 209), (347, 364, 346), (208, 207, 205, 209), (345, 362, 343), (343, 328, 327), (327, 342, 360), (157, 156, 152, 161), (332, 349, 358), (252, 282, 286, 261)])
me_cube_001.polygons.foreach_set('use_smooth', [0, 1, 1, 1, 1, 1, 1, 1, 1, 1, 1, 1, 1, 1, 1, 1, 1, 1, 1, 1, 1, 1, 1, 1, 1, 1, 1, 1, 1, 1, 1, 1, 1, 1, 1, 1, 1, 1, 1, 1, 1, 1, 1, 1, 1, 1, 1, 1, 1, 1, 1, 1, 1, 1, 1, 1, 1, 1, 1, 1, 1, 1, 1, 1, 1, 1, 1, 1, 1, 1, 1, 1, 1, 1, 1, 1, 1, 1, 1, 1, 1, 1, 1, 1, 1, 1, 1, 1, 1, 1, 1, 1, 1, 1, 1, 1, 1, 1, 1, 1, 1, 1, 1, 1, 1, 1, 1, 1, 1, 1, 1, 1, 1, 1, 1, 1, 1, 1, 1, 1, 1, 1, 1, 1, 1, 1, 1, 1, 1, 1, 1, 1, 1, 1, 1, 1, 1, 1, 1, 1, 1, 1, 1, 1, 1, 1, 1, 1, 1, 1, 1, 1, 1, 1, 1, 1, 1, 1, 1, 1, 1, 1, 1, 1, 1, 1, 1, 1, 1, 1, 1, 1, 1, 1, 1, 1, 1, 1, 1, 1, 1, 1, 1, 1, 1, 1, 1, 1, 1, 1, 1, 1, 1, 1, 1, 1, 1, 1, 1, 1, 1, 1, 1, 1, 1, 1, 1, 1, 1, 1, 1, 1, 1, 1, 1, 1, 1, 1, 1, 1, 1, 1, 1, 1, 1, 1, 1, 1, 1, 1, 1, 1, 1, 1, 1, 1, 1, 1, 1, 1, 1, 1, 1, 1, 1, 1, 1, 1, 1, 1, 1, 1, 1, 1, 1, 1, 1, 1, 1, 1, 1, 1, 1, 1, 1, 1, 1, 1, 1, 1, 1, 1, 1, 1, 1, 1, 1, 1, 1, 1, 1, 1, 1, 1, 1, 1, 1, 1, 1, 1, 1, 1, 1, 1, 1, 1, 1, 1, 1, 1, 1, 1, 1, 1, 1, 1, 1, 1, 1, 1, 1, 1, 1, 1, 1, 1, 1, 1, 1, 1, 1, 1, 1, 1, 1, 1, 1, 1, 1, 1, 1, 1, 1, 1, 1, 1, 1, 1, 1, 1, 1, 1, 1, 1, 1, 1, 1, 1, 1, 1, 1, 1, 1, 1, 1])
me_cube_001.use_remesh_preserve_volume = False
me_cube_001.use_remesh_preserve_attributes = False
me_cube_001.use_mirror_vertex_groups = False
me_cube_001.update()
me_cube = bpy.data.meshes.new('Cube')
me_cube.from_pydata([(-1.192e-07, -0.5, -2.285e-08), (-1.192e-07, -0.5, 0.5), (-0.5, -0.5, -1.272e-07), (0.0, -1.013e-14, 1.341e-07), (-2.831e-07, -3.775e-08, 0.5), (-0.5, 0.0, 0.0), (-0.1324, 0.0157, 0.2895), (-0.4251, 0.009716, 0.2895), (-0.4776, 0.00965, 0.2587), (-0.4776, 0.00965, 0.06712), (-0.4251, 0.009716, 0.03067), (-0.1324, 0.0157, 0.05253), (-0.08, 0.01767, 0.09031), (-0.08, 0.01767, 0.26), (-0.1274, -0.002454, 0.2949), (-0.4291, -0.0142, 0.2949), (-0.4865, -0.01614, 0.2612), (-0.4866, 0.01052, 0.1708), (-0.4865, -0.01614, 0.06372), (-0.4291, -0.01419, 0.02361), (-0.2787, 0.01125, 0.02906), (-0.1274, -0.002454, 0.04714), (-0.0701, 0.0001448, 0.08859), (-0.07098, 0.01864, 0.1772), (-0.0701, 0.0001448, 0.2626), (-0.0949, 0.01698, 0.2811), (-0.4244, 0.01597, 0.2808), (-0.4627, 0.009492, 0.2808), (-0.4628, 0.01626, 0.2582), (-0.4628, 0.01626, 0.06804), (-0.4627, 0.009492, 0.04046), (-0.4244, 0.01597, 0.04137), (-0.0949, 0.01698, 0.0663), (-0.095, 0.02173, 0.08932), (-0.095, 0.02173, 0.2594), (-0.2783, -0.009071, 0.3048), (-0.5042, -0.01684, 0.1706), (-0.2783, -0.009071, 0.01575), (-0.05242, 0.001004, 0.1773), (-0.08797, -0.0006768, 0.2848), (-0.4686, -0.01551, 0.2845), (-0.4686, -0.01551, 0.0356), (-0.08797, -0.0006768, 0.06338), (-0.1054, 0.02008, 0.2752), (-0.4524, 0.01434, 0.2747), (-0.1054, 0.02008, 0.07126), (-0.4524, 0.01434, 0.04818), (-0.5302, 0.007267, 0.4625), (-0.5302, 0.00365, 0.3298), (-0.4988, 0.00361, 0.306), (-0.3039, 0.00361, 0.306), (-0.2668, 0.00365, 0.3298), (-0.2891, 0.007267, 0.4625), (-0.3275, 0.008457, 0.4862), (-0.5002, 0.008457, 0.4862), (-0.5356, -0.003707, 0.4647), (-0.5356, -0.0108, 0.328), (-0.5014, -0.01198, 0.302), (-0.4094, 0.004137, 0.3019), (-0.3005, -0.01198, 0.302), (-0.2596, -0.0108, 0.328), (-0.2652, 0.004577, 0.3961), (-0.2836, -0.003707, 0.4647), (-0.3258, -0.002136, 0.4907), (-0.416, 0.009043, 0.4903), (-0.5028, -0.002136, 0.4907), (-0.5217, 0.008042, 0.4795), (-0.5213, 0.007432, 0.3301), (-0.5213, 0.003515, 0.3128), (-0.4983, 0.007604, 0.3127), (-0.3048, 0.007604, 0.3127), (-0.2768, 0.003515, 0.3128), (-0.2777, 0.007432, 0.3301), (-0.3031, 0.008042, 0.4795), (-0.3265, 0.01092, 0.4794), (-0.4996, 0.01092, 0.4794), (-0.5458, -0.007706, 0.3964), (-0.4092, -0.0124, 0.294), (-0.2517, -0.007706, 0.3964), (-0.416, -0.001616, 0.4987), (-0.5254, -0.002632, 0.4826), (-0.5251, -0.0116, 0.3101), (-0.2718, -0.0116, 0.3101), (-0.3001, -0.002632, 0.4826), (-0.5157, 0.009914, 0.4747), (-0.5151, 0.006443, 0.3175), (-0.3081, 0.009914, 0.4747), (-0.2846, 0.006443, 0.3175), (-0.1798, 0.09854, 0.127), (-0.1798, 0.07033, -0.04517), (-0.1495, 0.07002, -0.07599), (0.03898, 0.07002, -0.07599), (0.07484, 0.07033, -0.04517), (0.05333, 0.09854, 0.127), (0.01751, -0.002868, 0.1634), (0.01616, 0.1078, 0.1578), (-0.1508, 0.1078, 0.1578), (-0.09746, 0.0005231, 0.1726), (-0.1528, -0.002868, 0.1634), (-0.1851, 0.01296, 0.1299), (-0.1851, -0.04238, -0.0475), (-0.152, -0.05153, -0.08122), (-0.06301, 0.07413, -0.08132), (0.04232, -0.05153, -0.08122), (0.08178, -0.04238, -0.0475), (0.07642, 0.07756, 0.04092), (0.05864, 0.01296, 0.1299), (0.01785, 0.02522, 0.1636), (-0.06937, 0.1124, 0.1631), (-0.1533, 0.02522, 0.1636), (-0.1398, -0.1483, 0.01965), (-0.1398, -0.1106, 0.1222), (-0.1716, 0.1046, 0.149), (-0.1713, 0.09982, -0.04472), (-0.1713, 0.06928, -0.06722), (-0.007104, -0.1559, -0.0008476), (-0.1194, -0.1559, -0.0008473), (-0.149, 0.1012, -0.06731), (0.03807, 0.1012, -0.06731), (0.0652, 0.06928, -0.06722), (0.003823, -0.1106, 0.1222), (0.01641, -0.1483, 0.01965), (0.06431, 0.09982, -0.04472), (0.03978, 0.1046, 0.149), (-0.1205, -0.103, 0.1427), (-0.08827, -0.1005, 0.1495), (-0.05503, -0.1005, 0.1495), (-0.02074, -0.103, 0.1427), (0.01713, 0.127, 0.1489), (-0.1502, 0.127, 0.1489), (-0.1949, -0.01823, 0.04119), (-0.06285, -0.05485, -0.09162), (0.08951, -0.01823, 0.04119), (-0.06944, 0.02927, 0.174), (-0.1478, -0.1294, 0.0709), (-0.1752, 0.02134, 0.1531), (-0.1749, -0.04858, -0.07071), (-0.06719, -0.159, -0.009389), (0.06998, -0.04858, -0.07071), (0.02341, -0.1294, 0.0709), (0.04265, 0.02134, 0.1531), (-0.07191, -0.09986, 0.1512), (-0.1333, -0.1055, 0.1358), (-0.1658, 0.1192, 0.1429), (-0.1331, -0.1534, 0.005986), (-0.1653, 0.09211, -0.06117), (-0.006024, -0.1055, 0.1358), (0.0349, 0.1192, 0.1429), (0.00892, -0.1534, 0.005986), (0.05761, 0.09211, -0.06117), (0.0442, 0.0477, 0.2275), (0.0442, 0.05481, 0.4778), (0.02702, 0.05914, 0.5223), (-0.07978, 0.05914, 0.5223), (-0.1001, 0.05481, 0.4778), (-0.08791, 0.0477, 0.2275), (-0.06762, -0.02315, 0.1816), (-0.06685, 0.04916, 0.1824), (0.02776, 0.04916, 0.1824), (-0.002478, -0.02231, 0.168), (0.02889, -0.02315, 0.1816), (0.04718, -0.007991, 0.2289), (0.04718, -0.01764, 0.4886), (0.02842, -0.01858, 0.5379), (-0.02199, 0.06258, 0.5297), (-0.08168, -0.01858, 0.5379), (-0.104, -0.01764, 0.4886), (-0.101, 0.04682, 0.3531), (-0.09092, -0.007991, 0.2289), (-0.06781, -0.005039, 0.1794), (-0.01839, 0.05133, 0.1744), (0.02918, -0.005039, 0.1794), (-0.01023, -0.09367, 0.4522), (-0.01023, -0.0823, 0.2685), (0.03952, 0.04836, 0.1953), (0.03934, 0.07379, 0.4752), (0.03934, 0.05737, 0.5097), (-0.102, -0.09594, 0.489), (-0.02432, -0.09594, 0.489), (0.02674, 0.07798, 0.5077), (-0.07927, 0.07798, 0.5077), (-0.09464, 0.05737, 0.5097), (-0.1096, -0.0823, 0.2685), (-0.1183, -0.09367, 0.4522), (-0.09413, 0.07379, 0.4752), (-0.08023, 0.04836, 0.1953), (-0.0236, -0.08002, 0.2318), (-0.04587, -0.07927, 0.2195), (-0.06887, -0.07927, 0.2195), (-0.0926, -0.08002, 0.2318), (-0.0674, 0.06284, 0.1939), (0.02743, 0.06284, 0.1939), (0.05273, -0.01509, 0.359), (-0.02209, -0.0192, 0.5531), (-0.1084, -0.01509, 0.359), (-0.01835, -0.003954, 0.1642), (-0.004665, -0.08798, 0.3604), (0.04157, -0.005994, 0.1949), (0.04138, -0.01822, 0.5225), (-0.06045, -0.09689, 0.5043), (-0.09735, -0.01822, 0.5225), (-0.1231, -0.08798, 0.3604), (-0.08186, -0.005994, 0.1949), (-0.05719, -0.07908, 0.2165), (-0.01469, -0.08078, 0.244), (0.03624, 0.05869, 0.2032), (-0.01487, -0.09519, 0.4767), (0.03593, 0.07123, 0.4995), (-0.1028, -0.08078, 0.244), (-0.07747, 0.05869, 0.2032), (-0.1131, -0.09519, 0.4767), (-0.09034, 0.07123, 0.4995), (0.0404, -0.1051, 0.1624), (0.0404, -0.08817, 0.4322), (0.02189, -0.07784, 0.4802), (-0.06413, -0.1016, 0.1138), (0.02268, -0.1016, 0.1138), (-0.009905, -0.272, 0.09837), (0.0239, -0.274, 0.1129), (0.04361, -0.2379, 0.164), (0.04361, -0.2609, 0.4438), (0.0234, -0.2631, 0.4969), (-0.03094, -0.06965, 0.4882), (-0.02706, -0.09646, 0.1053), (0.02421, -0.2308, 0.1107), (-0.01826, -0.4421, 0.4046), (-0.01826, -0.415, 0.2066), (0.03536, -0.1035, 0.1277), (0.03516, -0.04293, 0.4294), (0.03516, -0.08206, 0.4666), (0.02158, -0.03294, 0.4645), (-0.0775, -0.03294, 0.4645), (-0.09352, -0.04293, 0.4294), (-0.03267, -0.4096, 0.167), (-0.05667, -0.4078, 0.1538), (-0.06472, -0.06903, 0.1262), (0.02233, -0.06903, 0.1262), (0.04959, -0.2548, 0.3041), (-0.03104, -0.2646, 0.5134), (-0.02702, -0.2282, 0.09419), (-0.01226, -0.4285, 0.3056), (0.03756, -0.2331, 0.1273), (0.03736, -0.2623, 0.4804), (-0.06887, -0.4073, 0.1505), (-0.02306, -0.4114, 0.1802), (0.03182, -0.07891, 0.1362), (-0.02326, -0.4457, 0.431), (0.03149, -0.04903, 0.4556), (-0.07557, -0.07891, 0.1362), (-0.08943, -0.04903, 0.4556), (-0.2284, 0.001613, 0.5492), (-0.1274, -0.0006639, 0.5588), (-0.1158, -0.004636, 0.5576), (-0.1177, 0.00126, 0.53), (-0.1311, 0.01378, 0.338), (-0.1328, 0.01118, 0.3149), (-0.1443, 0.0151, 0.317), (-0.2436, 0.01575, 0.3322), (-0.2498, 0.004378, 0.3515), (-0.2434, 0.009916, 0.4383), (-0.2375, -0.007075, 0.5272), (-0.2173, -0.01138, 0.5662), (-0.1704, -0.004311, 0.5779), (-0.1248, -0.02003, 0.5753), (-0.1103, -0.01857, 0.532), (-0.1178, 0.004561, 0.4249), (-0.1243, -0.005565, 0.3326), (-0.1439, -0.002176, 0.3014), (-0.2348, 0.004931, 0.3161), (-0.2466, 0.01478, 0.3543), (-0.2346, 0.003607, 0.5257), (-0.2161, -7.059e-05, 0.5613), (-0.1264, -0.005143, 0.5693), (-0.1132, -0.002787, 0.53), (-0.1267, 0.009824, 0.3365), (-0.1447, 0.0119, 0.3079), (-0.2329, 0.01553, 0.3219), (-0.23, 0.005995, 0.5261), (-0.242, 0.01719, 0.3543), (-0.1901, 0.001583, 0.2986), (-0.1126, -0.01196, 0.4232), (-0.1696, -0.01744, 0.5905), (-0.2491, -0.0007154, 0.4385), (-0.246, 0.005344, 0.3282), (-0.1313, -0.003656, 0.31), (-0.1137, -0.02004, 0.5613), (-0.2303, -0.009231, 0.5518), (-0.24, 0.01723, 0.3378), (-0.1354, 0.01371, 0.3218), (-0.2256, 0.003806, 0.5438), (-0.1194, -0.001205, 0.5505), (-0.1298, -0.142, 0.09817), (-0.1298, -0.1746, -0.004584), (-0.1122, -0.175, -0.02299), (-0.00259, -0.175, -0.02299), (0.01826, -0.1746, -0.004584), (0.005753, -0.142, 0.09817), (-0.01507, -0.2595, 0.1199), (-0.01586, -0.1312, 0.1166), (-0.1129, -0.1312, 0.1166), (-0.08192, -0.2555, 0.1254), (-0.1141, -0.2595, 0.1199), (-0.1329, -0.2411, 0.0999), (-0.1329, -0.3052, -0.005977), (-0.1136, -0.3158, -0.02611), (-0.06189, -0.1702, -0.02617), (-0.0006459, -0.3158, -0.02611), (0.02229, -0.3052, -0.005977), (0.01918, -0.1663, 0.0468), (0.008839, -0.2411, 0.0999), (-0.01487, -0.2269, 0.12), (-0.06558, -0.1259, 0.1197), (-0.1144, -0.2269, 0.12), (-0.1065, -0.428, 0.03411), (-0.1065, -0.3843, 0.0953), (-0.125, -0.1349, 0.1113), (-0.1248, -0.1405, -0.004318), (-0.1248, -0.1759, -0.01775), (-0.02938, -0.4368, 0.02187), (-0.09468, -0.4368, 0.02187), (-0.1119, -0.1389, -0.0178), (-0.003118, -0.1389, -0.0178), (0.01266, -0.1759, -0.01775), (-0.02303, -0.3843, 0.0953), (-0.01571, -0.428, 0.03411), (0.01213, -0.1405, -0.004318), (-0.002125, -0.1349, 0.1113), (-0.09529, -0.3755, 0.1075), (-0.07658, -0.3726, 0.1116), (-0.05725, -0.3726, 0.1116), (-0.03731, -0.3755, 0.1075), (-0.01529, -0.109, 0.1113), (-0.1126, -0.109, 0.1113), (-0.1386, -0.2773, 0.04697), (-0.06179, -0.3197, -0.03232), (0.02679, -0.2773, 0.04697), (-0.06562, -0.2222, 0.1262), (-0.1112, -0.4061, 0.0647), (-0.1271, -0.2314, 0.1138), (-0.1269, -0.3124, -0.01983), (-0.06432, -0.4404, 0.01677), (0.01544, -0.3124, -0.01983), (-0.01164, -0.4061, 0.0647), (-0.0004552, -0.2314, 0.1138), (-0.06706, -0.3719, 0.1126), (-0.1028, -0.3784, 0.1035), (-0.1216, -0.118, 0.1077), (-0.1026, -0.4339, 0.02595), (-0.1213, -0.1494, -0.01414), (-0.02876, -0.3784, 0.1035), (-0.00496, -0.118, 0.1077), (-0.02007, -0.4339, 0.02595), (0.008242, -0.1494, -0.01414), (-0.4541, 0.04611, -0.02751), (-0.2301, 0.05322, -0.02751), (-0.1903, 0.05755, -0.01034), (-0.1903, 0.05755, 0.09647), (-0.2301, 0.05322, 0.1168), (-0.4541, 0.04611, 0.1046), (-0.4951, -0.02474, 0.0843), (-0.4944, 0.04757, 0.08354), (-0.4944, 0.04757, -0.01107), (-0.5072, -0.0239, 0.01916), (-0.4951, -0.02474, -0.01221), (-0.4528, -0.009582, -0.03049), (-0.2205, -0.01923, -0.03049), (-0.1764, -0.02017, -0.01174), (-0.1837, 0.06099, 0.03868), (-0.1764, -0.02017, 0.09836), (-0.2205, -0.01923, 0.1207), (-0.3417, 0.04522, 0.1177), (-0.4528, -0.009582, 0.1076), (-0.497, -0.006631, 0.08449), (-0.5015, 0.04974, 0.03508), (-0.497, -0.006631, -0.01249), (-0.253, -0.09526, 0.02692), (-0.4173, -0.08389, 0.02692), (-0.4829, 0.04677, -0.02284), (-0.2324, 0.0722, -0.02265), (-0.2016, 0.05578, -0.02265), (-0.2201, -0.09753, 0.1187), (-0.2201, -0.09753, 0.04101), (-0.2033, 0.07639, -0.01005), (-0.2033, 0.07639, 0.09595), (-0.2016, 0.05578, 0.1113), (-0.4173, -0.08389, 0.1263), (-0.253, -0.09526, 0.135), (-0.2324, 0.0722, 0.1108), (-0.4829, 0.04677, 0.09692), (-0.4502, -0.08162, 0.04028), (-0.4612, -0.08086, 0.06256), (-0.4612, -0.08086, 0.08555), (-0.4502, -0.08162, 0.1093), (-0.4841, 0.06125, 0.08409), (-0.4841, 0.06125, -0.01074), (-0.3364, -0.01668, -0.03604), (-0.1628, -0.02079, 0.03877), (-0.3364, -0.01668, 0.1251), (-0.5107, -0.005545, 0.03504), (-0.3352, -0.08958, 0.02135), (-0.4832, -0.007586, -0.02488), (-0.1901, -0.01981, -0.02469), (-0.2065, -0.09848, 0.07714), (-0.1901, -0.01981, 0.114), (-0.3352, -0.08958, 0.1398), (-0.4832, -0.007586, 0.09855), (-0.4639, -0.08067, 0.07387), (-0.4393, -0.08237, 0.03137), (-0.4758, 0.0571, -0.01956), (-0.2311, -0.09678, 0.03155), (-0.2107, 0.06964, -0.01925), (-0.4393, -0.08237, 0.1195), (-0.4758, 0.0571, 0.09416), (-0.2311, -0.09678, 0.1298), (-0.2107, 0.06964, 0.107), (-0.4705, -0.1067, -0.02372), (-0.2291, -0.08976, -0.02372), (-0.1862, -0.07943, -0.005201), (-0.5139, -0.1032, 0.08081), (-0.5139, -0.1032, -0.005997), (-0.5278, -0.2736, 0.02659), (-0.5148, -0.2756, -0.007219), (-0.4691, -0.2395, -0.02692), (-0.2187, -0.2625, -0.02692), (-0.1712, -0.2647, -0.006712), (-0.1791, -0.07124, 0.04762), (-0.5216, -0.09805, 0.04374), (-0.5168, -0.2324, -0.007524), (-0.2538, -0.4437, 0.03495), (-0.4309, -0.4166, 0.03495), (-0.5015, -0.1051, -0.01867), (-0.2316, -0.04452, -0.01848), (-0.1984, -0.08365, -0.01848), (-0.2003, -0.03453, -0.004895), (-0.2003, -0.03453, 0.09419), (-0.2316, -0.04452, 0.1102), (-0.4663, -0.4112, 0.04935), (-0.4781, -0.4094, 0.07336), (-0.5029, -0.07062, 0.0814), (-0.5029, -0.07062, -0.005642), (-0.3437, -0.2564, -0.03291), (-0.1566, -0.2662, 0.04772), (-0.5315, -0.2298, 0.0437), (-0.3424, -0.4301, 0.02895), (-0.5019, -0.2347, -0.02088), (-0.186, -0.2638, -0.02067), (-0.4811, -0.4089, 0.08555), (-0.4545, -0.413, 0.03975), (-0.4939, -0.0805, -0.01514), (-0.2302, -0.4473, 0.03994), (-0.2083, -0.05062, -0.01481), (-0.4939, -0.0805, 0.09225), (-0.2083, -0.05062, 0.1061)], [], [(0, 3, 4, 1), (3, 0, 2, 5), (8, 17, 36, 16), (10, 20, 37, 19), (7, 26, 44, 27), (7, 35, 6), (34, 13, 23), (7, 27, 40, 15), (10, 19, 41, 30), (8, 27, 44, 28), (9, 18, 36, 17), (29, 9, 17), (9, 29, 46, 30), (20, 11, 21, 37), (38, 22, 12, 23), (12, 22, 42, 32), (11, 20, 45), (8, 16, 40, 27), (9, 30, 41, 18), (10, 30, 46, 31), (13, 24, 38, 23), (6, 14, 39, 25), (13, 25, 39, 24), (12, 32, 45, 33), (13, 34, 43, 25), (6, 43, 26), (11, 32, 42, 21), (49, 58, 77, 57), (51, 61, 78, 60), (48, 67, 85, 68), (48, 76, 47), (75, 54, 64), (48, 68, 81, 56), (51, 60, 82, 71), (49, 68, 85, 69), (50, 59, 77, 58), (70, 50, 58), (50, 70, 87, 71), (61, 52, 62, 78), (79, 63, 53, 64), (53, 63, 83, 73), (52, 61, 86), (49, 57, 81, 68), (50, 71, 82, 59), (51, 71, 87, 72), (54, 65, 79, 64), (47, 55, 80, 66), (54, 66, 80, 65), (53, 73, 86, 74), (54, 75, 84, 66), (47, 84, 67), (52, 73, 83, 62), (90, 102, 131, 101), (92, 105, 132, 104), (130, 100, 110, 134), (89, 113, 145, 114), (106, 140, 146, 120), (129, 96, 108), (121, 148, 138, 104), (89, 114, 136, 100), (136, 101, 116, 144), (92, 104, 138, 119), (90, 114, 145, 117), (94, 126, 127), (91, 103, 131, 102), (118, 91, 102), (91, 118, 149, 119), (105, 93, 106, 132), (133, 107, 95, 108), (121, 104, 132, 139), (111, 142, 135, 99), (95, 107, 140, 123), (93, 105, 147), (142, 124, 98), (90, 101, 136, 114), (91, 119, 138, 103), (92, 119, 149, 122), (140, 94, 146), (103, 138, 148, 115), (96, 109, 133, 108), (88, 99, 135, 112), (96, 112, 135, 109), (95, 123, 147, 128), (116, 101, 131, 137), (111, 99, 130, 134), (96, 129, 143, 112), (125, 97, 98, 124), (97, 141, 133), (132, 106, 120, 139), (115, 137, 131, 103), (93, 123, 140, 106), (100, 136, 144, 110), (152, 164, 193, 163), (154, 167, 194, 166), (192, 162, 172, 196), (151, 175, 207, 176), (151, 192, 150), (168, 202, 208, 182), (191, 158, 170), (183, 210, 200, 166), (151, 176, 198, 162), (198, 163, 178, 206), (154, 166, 200, 181), (152, 176, 207, 179), (156, 188, 189), (153, 165, 193, 164), (180, 153, 164), (153, 180, 211, 181), (167, 155, 168, 194), (195, 169, 157, 170), (183, 166, 194, 201), (173, 204, 197, 161), (157, 169, 202, 185), (155, 167, 209), (152, 163, 198, 176), (153, 181, 200, 165), (154, 181, 211, 184), (189, 202, 156), (165, 200, 210, 177), (158, 171, 195, 170), (150, 161, 197, 174), (203, 188, 156), (158, 174, 197, 171), (157, 185, 209, 190), (178, 163, 193, 199), (173, 161, 192, 196), (158, 191, 205, 174), (150, 205, 175), (187, 159, 160, 186), (194, 168, 182, 201), (177, 199, 193, 165), (155, 185, 202, 168), (162, 198, 206, 172), (214, 222, 238, 221), (237, 220, 225, 240), (213, 228, 247, 229), (213, 237, 212), (236, 216, 223), (213, 229, 242, 220), (214, 229, 247, 230), (226, 244, 241, 219), (244, 218, 241), (214, 221, 242, 229), (216, 224, 239, 223), (212, 219, 241, 227), (216, 227, 241, 224), (226, 219, 237, 240), (216, 236, 245, 227), (212, 245, 228), (217, 243, 239), (220, 242, 246, 225), (270, 260, 286, 250), (282, 260, 270, 259), (262, 271, 261, 281), (273, 253, 290, 252), (253, 273, 265), (273, 264, 280, 265), (274, 255, 288, 254), (272, 263, 285, 252), (275, 255, 284, 267), (278, 269, 259), (275, 279, 276), (275, 256, 288, 255), (272, 262, 281, 263), (274, 265, 280, 266), (271, 262, 289), (274, 266, 284, 255), (273, 252, 285, 264), (272, 252, 290, 251), (269, 258, 282, 259), (276, 268, 283, 257), (269, 257, 283, 258), (270, 250, 289, 277), (269, 278, 287, 257), (271, 250, 286, 261), (293, 305, 334, 304), (295, 308, 335, 307), (333, 303, 313, 337), (292, 316, 348, 317), (309, 343, 349, 323), (332, 299, 311), (324, 351, 341, 307), (292, 317, 339, 303), (339, 304, 319, 347), (295, 307, 341, 322), (293, 317, 348, 320), (297, 329, 330), (294, 306, 334, 305), (321, 294, 305), (294, 321, 352, 322), (308, 296, 309, 335), (336, 310, 298, 311), (324, 307, 335, 342), (314, 345, 338, 302), (298, 310, 343, 326), (350, 326, 296), (345, 327, 301), (293, 304, 339, 317), (294, 322, 341, 306), (295, 322, 352, 325), (343, 297, 349), (306, 341, 351, 318), (299, 312, 336, 311), (291, 302, 338, 315), (316, 346, 332), (299, 315, 338, 312), (298, 326, 350, 331), (319, 304, 334, 340), (314, 302, 333, 337), (299, 332, 346, 315), (328, 300, 301, 327), (300, 344, 336), (335, 309, 323, 342), (318, 340, 334, 306), (296, 326, 343, 309), (303, 339, 347, 313), (355, 367, 396, 366), (357, 370, 397, 369), (395, 365, 375, 399), (354, 378, 410, 379), (354, 395, 353), (371, 405, 411, 385), (394, 361, 373), (386, 413, 403, 369), (354, 379, 401, 365), (401, 366, 381, 409), (357, 369, 403, 384), (355, 379, 410, 382), (359, 391, 392), (356, 368, 396, 367), (383, 356, 367), (356, 383, 414, 384), (370, 358, 371, 397), (398, 372, 360, 373), (386, 369, 397, 404), (376, 407, 400, 364), (360, 372, 405, 388), (358, 370, 412), (355, 366, 401, 379), (356, 384, 403, 368), (357, 384, 414, 387), (392, 405, 359), (368, 403, 413, 380), (361, 374, 398, 373), (353, 364, 400, 377), (406, 391, 359), (361, 377, 400, 374), (360, 388, 412, 393), (381, 366, 396, 402), (376, 364, 395, 399), (361, 394, 408, 377), (353, 408, 378), (390, 362, 363, 389), (398, 374, 362), (397, 371, 385, 404), (380, 402, 396, 368), (358, 388, 405, 371), (365, 401, 409, 375), (417, 425, 441, 424), (440, 423, 428, 443), (416, 431, 450, 432), (439, 419, 426), (416, 432, 445, 423), (417, 432, 450, 433), (429, 447, 444, 422), (447, 421, 444), (417, 424, 445, 432), (419, 427, 442, 426), (415, 422, 444, 430), (419, 430, 444, 427), (429, 422, 440, 443), (419, 439, 448, 430), (420, 446, 442), (423, 445, 449, 428), (15, 35, 7), (35, 14, 6), (23, 12, 33), (33, 34, 23), (17, 8, 28), (28, 29, 17), (10, 31, 20), (31, 45, 20), (45, 32, 11), (34, 33, 43), (33, 45, 43), (70, 69, 75, 74), (31, 46, 29), (390, 406, 398, 362), (28, 44, 26), (26, 7, 6), (6, 25, 43), (56, 76, 48), (76, 55, 47), (64, 53, 74), (74, 75, 64), (58, 49, 69), (69, 70, 58), (51, 72, 61), (72, 86, 61), (86, 73, 52), (253, 254, 278, 277), (383, 382, 378, 387), (72, 87, 70), (69, 85, 67), (276, 287, 256, 275), (67, 48, 47), (47, 66, 84), (100, 130, 89), (128, 117, 113, 129), (108, 95, 128), (128, 129, 108), (102, 90, 117), (117, 118, 102), (92, 122, 105), (122, 147, 105), (147, 123, 93), (98, 109, 135), (135, 142, 98), (140, 107, 94), (94, 127, 146), (69, 67, 84, 75), (122, 149, 118), (128, 118, 117), (117, 145, 113), (113, 143, 129), (297, 336, 344, 329), (94, 107, 133), (321, 320, 331, 350), (88, 112, 143), (109, 98, 97), (97, 125, 141), (133, 109, 97), (162, 192, 151), (192, 161, 150), (170, 157, 190), (190, 191, 170), (164, 152, 179), (179, 180, 164), (154, 184, 167), (184, 209, 167), (209, 185, 155), (203, 195, 159, 187), (160, 171, 197), (208, 202, 189), (202, 169, 156), (191, 190, 205), (190, 209, 205), (431, 448, 451, 435), (184, 211, 180), (415, 448, 431, 416), (179, 207, 175), (156, 169, 195), (195, 203, 156), (175, 151, 150), (150, 174, 205), (171, 160, 159), (88, 143, 113, 89), (195, 171, 159), (220, 237, 213), (237, 219, 212), (223, 215, 235), (235, 236, 223), (233, 218, 244), (218, 224, 241), (363, 400, 407, 389), (175, 205, 209, 184), (232, 249, 231), (180, 179, 175, 184), (230, 247, 228), (228, 213, 212), (212, 227, 245), (133, 141, 126, 94), (217, 234, 243), (265, 274, 254), (254, 253, 265), (259, 270, 277), (277, 278, 259), (267, 279, 275), (279, 268, 276), (272, 251, 262), (251, 289, 262), (289, 250, 271), (289, 251, 253, 277), (442, 427, 421, 420), (251, 290, 253), (254, 288, 256), (416, 440, 422, 415), (331, 320, 316, 332), (276, 257, 287), (303, 333, 292), (254, 256, 287, 278), (311, 298, 331), (331, 332, 311), (305, 293, 320), (320, 321, 305), (295, 325, 308), (325, 350, 308), (308, 350, 296), (301, 312, 338), (338, 345, 301), (343, 310, 297), (297, 330, 349), (291, 346, 316, 292), (235, 248, 245, 236), (350, 325, 321), (325, 352, 321), (320, 348, 316), (302, 291, 292, 333), (297, 310, 336), (29, 28, 26, 31), (291, 315, 346), (231, 230, 228, 232), (300, 328, 344), (365, 395, 354), (395, 364, 353), (373, 360, 393), (393, 394, 373), (367, 355, 382), (382, 383, 367), (357, 387, 370), (387, 412, 370), (412, 388, 358), (438, 451, 448, 439), (363, 374, 400), (411, 405, 392), (405, 372, 359), (394, 393, 408), (393, 412, 408), (26, 43, 45, 31), (387, 414, 383), (89, 130, 99, 88), (382, 410, 378), (359, 372, 398), (398, 406, 359), (378, 354, 353), (353, 377, 408), (374, 363, 362), (160, 197, 204, 186), (423, 440, 416), (336, 312, 301, 300), (426, 418, 438), (438, 439, 426), (436, 421, 447), (421, 427, 444), (118, 128, 147, 122), (378, 408, 412, 387), (435, 452, 434), (86, 72, 70, 74), (433, 450, 431), (434, 433, 431, 435), (415, 430, 448), (239, 224, 218, 217), (420, 437, 446), (228, 245, 248, 232)])
me_cube.polygons.foreach_set('use_smooth', [0, 0, 1, 1, 1, 1, 1, 1, 1, 1, 1, 1, 1, 1, 1, 1, 1, 1, 1, 1, 1, 1, 1, 1, 1, 1, 1, 1, 1, 1, 1, 1, 1, 1, 1, 1, 1, 1, 1, 1, 1, 1, 1, 1, 1, 1, 1, 1, 1, 1, 1, 1, 1, 1, 1, 1, 1, 1, 1, 1, 1, 1, 1, 1, 1, 1, 1, 1, 1, 1, 1, 1, 1, 1, 1, 1, 1, 1, 1, 1, 1, 1, 1, 1, 1, 1, 1, 1, 1, 1, 1, 1, 1, 1, 1, 1, 1, 1, 1, 1, 1, 1, 1, 1, 1, 1, 1, 1, 1, 1, 1, 1, 1, 1, 1, 1, 1, 1, 1, 1, 1, 1, 1, 1, 1, 1, 1, 1, 1, 1, 1, 1, 1, 1, 1, 1, 1, 1, 1, 1, 1, 1, 1, 1, 1, 1, 1, 1, 1, 1, 1, 1, 1, 1, 1, 1, 1, 1, 1, 1, 1, 1, 1, 1, 1, 1, 1, 1, 1, 1, 1, 1, 1, 1, 1, 1, 1, 1, 1, 1, 1, 1, 1, 1, 1, 1, 1, 1, 1, 1, 1, 1, 1, 1, 1, 1, 1, 1, 1, 1, 1, 1, 1, 1, 1, 1, 1, 1, 1, 1, 1, 1, 1, 1, 1, 1, 1, 1, 1, 1, 1, 1, 1, 1, 1, 1, 1, 1, 1, 1, 1, 1, 1, 1, 1, 1, 1, 1, 1, 1, 1, 1, 1, 1, 1, 1, 1, 1, 1, 1, 1, 1, 1, 1, 1, 1, 1, 1, 1, 1, 1, 1, 1, 1, 1, 1, 1, 1, 1, 1, 1, 1, 1, 1, 1, 1, 1, 1, 1, 1, 1, 1, 1, 1, 1, 1, 1, 1, 1, 1, 1, 1, 1, 1, 1, 1, 1, 1, 1, 1, 1, 1, 1, 1, 1, 1, 1, 1, 1, 1, 1, 1, 1, 1, 1, 1, 1, 1, 1, 1, 1, 1, 1, 1, 1, 1, 1, 1, 1, 1, 1, 1, 1, 1, 1, 1, 1, 1, 1, 1, 1, 1, 1, 1, 1, 1, 1, 1, 1, 1, 1, 1, 1, 1, 1, 1, 1, 1, 1, 1, 1, 1, 1, 1, 1, 1, 1, 1, 1, 1, 1, 1, 1, 1, 1, 1, 1, 1, 1, 1, 1, 1, 1, 1, 1, 1, 1, 1, 1, 1, 1, 1, 1, 1, 1, 1, 1, 1, 1, 1, 1, 1, 1, 1, 1, 1, 1, 1, 1, 1, 1, 1, 1, 1, 1, 1, 1, 1, 1, 1, 1, 1, 1, 1, 1, 1, 1, 1, 1, 1, 1, 1, 1, 1, 1, 1, 1, 1, 1, 1, 1, 1, 1, 1, 1, 1, 1, 1, 1, 1, 1, 1, 1, 1])
me_cube.materials.append(mat_material)
me_cube.use_remesh_preserve_volume = False
me_cube.use_remesh_preserve_attributes = False
me_cube.use_mirror_vertex_groups = False
me_cube.update()

# ---- objects
ob_walkway_case_1111 = bpy.data.objects.new('walkway_case_1111', me_cube_004)
ob_walkway_case_1101 = bpy.data.objects.new('walkway_case_1101', me_cube_003)
ob_walkway_case_0101 = bpy.data.objects.new('walkway_case_0101', me_cube_001)
ob_walkway_case_0100 = bpy.data.objects.new('walkway_case_0100', me_cube)

# ---- transforms, parenting, visibility, modifiers, constraints
ob_walkway_case_1111.location = (0.0, 9.375, -3.576e-07)
ob_walkway_case_1111.rotation_euler = (1.571, -0.0, 0.0)
ob_walkway_case_1111.lineart.crease_threshold = 0.0
ob_walkway_case_1101.location = (0.0, 8.125, -2.98e-07)
ob_walkway_case_1101.rotation_euler = (1.571, -0.0, 0.0)
ob_walkway_case_1101.lineart.crease_threshold = 0.0
ob_walkway_case_0101.location = (0.0, 6.875, -1.788e-07)
ob_walkway_case_0101.rotation_euler = (1.571, -0.0, 0.0)
ob_walkway_case_0101.lineart.crease_threshold = 0.0
ob_walkway_case_0100.location = (0.0, 5.625, -1.192e-07)
ob_walkway_case_0100.rotation_euler = (1.571, -0.0, 0.0)
ob_walkway_case_0100.lock_rotations_4d = False
ob_walkway_case_0100.empty_display_type = 'ARROWS'
ob_walkway_case_0100.lineart.crease_threshold = 0.0

# ---- collection membership
col_collection_1.objects.link(ob_walkway_case_1111)
col_collection_1.objects.link(ob_walkway_case_1101)
col_collection_1.objects.link(ob_walkway_case_0101)
col_collection_1.objects.link(ob_walkway_case_0100)

# ---- scene / render settings (as saved in the file)
scene.frame_start = 1; scene.frame_end = 250; scene.frame_set(69)
scene.render.engine = 'BLENDER_EEVEE_NEXT'
scene.render.resolution_percentage = 50
scene.render.dither_intensity = 0.0
scene.cycles.use_denoising = False
scene.cycles.samples = 128
scene.cycles.sampling_pattern = 'TABULATED_SOBOL'
scene.cycles.light_sampling_threshold = 0.0
scene.cycles.use_adaptive_sampling = False
scene.cycles.use_light_tree = False
scene.cycles.blur_glossy = 0.0
scene.cycles.sample_clamp_indirect = 0.0
scene.view_settings.view_transform = 'Standard'
bpy.context.view_layer.update()

# ---- added for rendering (the .blend has no active camera and no usable light): camera, sun + grey world if the file has none
cam_auto = bpy.data.cameras.new('AutoCamera')
cam_auto.lens = 50.0
cam_auto.sensor_width = 36.0
cam_auto.clip_end = 1000.0
ob_auto_camera = bpy.data.objects.new('AutoCamera', cam_auto)
scene.collection.objects.link(ob_auto_camera)
ob_auto_camera.location = (4.60666, 1.90018, 3.49969)
ob_auto_camera.rotation_euler = (1.09748, -7.21219e-08, 0.694738)
scene.camera = ob_auto_camera
light_auto_sun = bpy.data.lights.new('AutoSun', 'SUN')
light_auto_sun.energy = 3.0
light_auto_sun.angle = 0.0523599
ob_auto_sun = bpy.data.objects.new('AutoSun', light_auto_sun)
scene.collection.objects.link(ob_auto_sun)
ob_auto_sun.rotation_euler = (0.872665, 0.174533, 0.523599)
if scene.world is None:
    world_auto = bpy.data.worlds.new('AutoWorld')
    world_auto.color = (0.3, 0.3, 0.3)
    scene.world = world_auto
bpy.context.view_layer.update()
